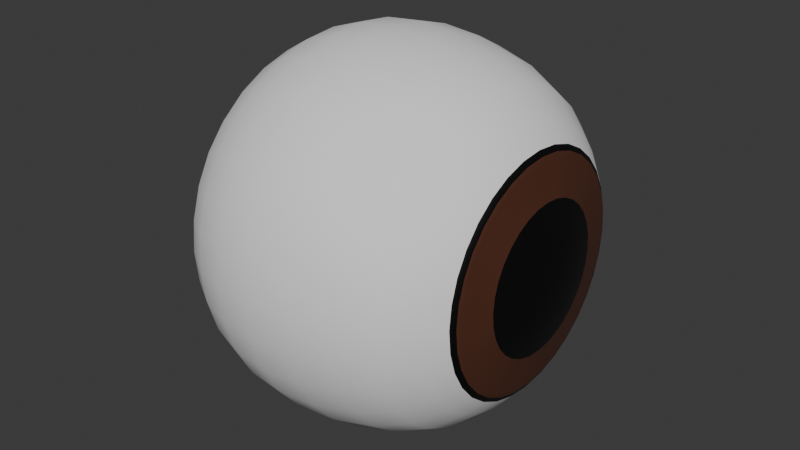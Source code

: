 # Source: eyeball_brown.blend  (saved by Blender 4.3.34; exported with 4.5.12 LTS)
import bpy
from mathutils import Matrix  # noqa: F401  (used for matrix-valued properties, if any)

bpy.ops.wm.read_factory_settings(use_empty=True)
scene = bpy.context.scene
scene.name = 'Scene'

# ---- collections
col_collection = bpy.data.collections.new('Collection'); scene.collection.children.link(col_collection)

# ---- materials (node trees are filled in below, after node groups)
mat_material = bpy.data.materials.new('Material')
mat_material.alpha_threshold = 0.0
mat_material.roughness = 0.5
mat_material.line_color = (0.0, 0.0, 0.0, 1.0)
mat_black = bpy.data.materials.new('black')
mat_pupil = bpy.data.materials.new('pupil')

# ---- node groups
ng_smooth_by_angle = bpy.data.node_groups.new('Smooth by Angle', 'GeometryNodeTree')
_s = ng_smooth_by_angle.interface.new_socket(name='Mesh', in_out='OUTPUT', socket_type='NodeSocketGeometry')
_s = ng_smooth_by_angle.interface.new_socket(name='Mesh', in_out='INPUT', socket_type='NodeSocketGeometry')
_s = ng_smooth_by_angle.interface.new_socket(name='Angle', in_out='INPUT', socket_type='NodeSocketFloat')
_s.subtype = 'ANGLE'
_s.default_value = 0.5236
_s.min_value = 0.0
_s.max_value = 3.142
_s.description = 'Maximum face angle for smooth edges'
_s = ng_smooth_by_angle.interface.new_socket(name='Ignore Sharpness', in_out='INPUT', socket_type='NodeSocketBool')
_s.force_non_field = True
ng_smooth_by_angle.description = 'Set the sharpness of mesh edges based on the angle between the neighboring faces'
ng_smooth_by_angle.is_modifier = True
_N = ng_smooth_by_angle.nodes; _L = ng_smooth_by_angle.links
n0 = _N.new('GeometryNodeSetShadeSmooth'); n0.name = 'Set Shade Smooth'; n0.location = (120, -80)
n0.domain = 'EDGE'
n1 = _N.new('GeometryNodeSetShadeSmooth'); n1.name = 'Set Shade Smooth.001'; n1.location = (300, -80)
n2 = _N.new('NodeGroupOutput'); n2.name = 'Group Output'; n2.location = (480, -80)
n3 = _N.new('GeometryNodeInputMeshEdgeAngle'); n3.name = 'Edge Angle'; n3.location = (-440, -240)
n4 = _N.new('NodeGroupInput'); n4.name = 'Group Input'; n4.location = (-80, -80)
n5 = _N.new('GeometryNodeInputEdgeSmooth'); n5.name = 'Is Edge Smooth'; n5.location = (-260, -120)
n6 = _N.new('GeometryNodeInputShadeSmooth'); n6.name = 'Is Shade Smooth'; n6.location = (-440, -397)
n7 = _N.new('FunctionNodeCompare'); n7.name = 'Compare'; n7.location = (-260, -260)
n7.operation = 'LESS_EQUAL'
n7.inputs[6].default_value = (0.0, 0.0, 0.0, 0.0)
n7.inputs[7].default_value = (0.0, 0.0, 0.0, 0.0)
n8 = _N.new('FunctionNodeBooleanMath'); n8.name = 'Boolean Math.001'; n8.location = (-80, -260)
n9 = _N.new('NodeGroupInput'); n9.name = 'Group Input.001'; n9.location = (-440, -329)
n10 = _N.new('NodeGroupInput'); n10.name = 'Group Input.002'; n10.location = (-259, -189)
n11 = _N.new('FunctionNodeBooleanMath'); n11.name = 'Boolean Math'; n11.location = (-80, -149)
n11.operation = 'OR'
n12 = _N.new('FunctionNodeBooleanMath'); n12.name = 'Boolean Math.002'; n12.location = (-260, -380)
n12.operation = 'OR'
n13 = _N.new('NodeGroupInput'); n13.name = 'Group Input.003'; n13.location = (-440, -460)
_L.new(n3.outputs[0], n7.inputs[0])
_L.new(n1.outputs[0], n2.inputs[0])
_L.new(n9.outputs[1], n7.inputs[1])
_L.new(n7.outputs[0], n8.inputs[0])
_L.new(n4.outputs[0], n0.inputs[0])
_L.new(n0.outputs[0], n1.inputs[0])
_L.new(n8.outputs[0], n0.inputs[2])
_L.new(n10.outputs[2], n11.inputs[1])
_L.new(n5.outputs[0], n11.inputs[0])
_L.new(n11.outputs[0], n0.inputs[1])
_L.new(n13.outputs[2], n12.inputs[1])
_L.new(n6.outputs[0], n12.inputs[0])
_L.new(n12.outputs[0], n8.inputs[1])
n2.is_active_output = True

# ---- material node trees
mat_material.use_nodes = True; mat_material.node_tree.nodes.clear()
_N = mat_material.node_tree.nodes; _L = mat_material.node_tree.links
n0 = _N.new('ShaderNodeOutputMaterial'); n0.name = 'Material Output'; n0.location = (300, 300)
n1 = _N.new('ShaderNodeBsdfPrincipled'); n1.name = 'Principled BSDF'; n1.location = (10, 300)
n1.inputs[2].default_value = 1.0
n1.inputs[3].default_value = 1.45
_L.new(n1.outputs[0], n0.inputs[0])
n0.is_active_output = True
mat_black.use_nodes = True; mat_black.node_tree.nodes.clear()
_N = mat_black.node_tree.nodes; _L = mat_black.node_tree.links
n0 = _N.new('ShaderNodeBsdfPrincipled'); n0.name = 'Principled BSDF'; n0.location = (10, 300)
n0.inputs[0].default_value = (0.0, 0.0, 0.0, 1.0)
n1 = _N.new('ShaderNodeOutputMaterial'); n1.name = 'Material Output'; n1.location = (300, 300)
_L.new(n0.outputs[0], n1.inputs[0])
n1.is_active_output = True
mat_pupil.use_nodes = True; mat_pupil.node_tree.nodes.clear()
_N = mat_pupil.node_tree.nodes; _L = mat_pupil.node_tree.links
n0 = _N.new('ShaderNodeBsdfPrincipled'); n0.name = 'Principled BSDF'; n0.location = (10, 300)
n0.inputs[0].default_value = (0.08852, 0.02903, 0.01491, 1.0)
n1 = _N.new('ShaderNodeOutputMaterial'); n1.name = 'Material Output'; n1.location = (300, 300)
_L.new(n0.outputs[0], n1.inputs[0])
n1.is_active_output = True

# ---- world
world_world = bpy.data.worlds.new('World'); scene.world = world_world
world_world.use_nodes = True; world_world.node_tree.nodes.clear()
_N = world_world.node_tree.nodes; _L = world_world.node_tree.links
n0 = _N.new('ShaderNodeOutputWorld'); n0.name = 'World Output'; n0.location = (300, 300)
n1 = _N.new('ShaderNodeBackground'); n1.name = 'Background'; n1.location = (10, 300)
n1.inputs[0].default_value = (0.05088, 0.05088, 0.05088, 1.0)
_L.new(n1.outputs[0], n0.inputs[0])
n0.is_active_output = True
world_world.color = (0.05088, 0.05088, 0.05088)
world_world.sun_shadow_jitter_overblur = 0.0

# ---- meshes
me_sphere = bpy.data.meshes.new('Sphere')
me_sphere.from_pydata([(1.153, 1.58, 7.969e-08), (0.3959, 1.863, 2.798e-08), (0.0005186, 1.9, 0.0), (-0.3721, 1.863, -2.798e-08), (-1.002, 1.58, -7.969e-08), (1.774, 0.3635, -0.07231), (1.659, 0.7131, -0.1418), (1.404, 1.318, -0.2621), (1.153, 1.549, -0.3082), (0.798, 1.722, -0.3425), (0.3959, 1.828, -0.3635), (0.0005186, 1.863, -0.3707), (-0.3721, 1.828, -0.3635), (-0.7094, 1.722, -0.3425), (-1.002, 1.549, -0.3082), (-1.244, 1.318, -0.2621), (-1.43, 1.035, -0.2059), (-1.561, 0.7131, -0.1419), (-1.636, 0.3635, -0.07231), (1.774, 0.3425, -0.1418), (1.659, 0.6718, -0.2782), (1.404, 1.241, -0.5141), (1.153, 1.46, -0.6046), (0.798, 1.622, -0.6718), (0.3959, 1.722, -0.7131), (0.0005186, 1.755, -0.7271), (-0.3721, 1.722, -0.7131), (-0.7094, 1.622, -0.6718), (-1.002, 1.46, -0.6046), (-1.244, 1.241, -0.5141), (-1.43, 0.9752, -0.404), (-1.561, 0.6718, -0.2782), (-1.636, 0.3425, -0.1419), (1.774, 0.3082, -0.2059), (1.659, 0.6046, -0.404), (1.404, 1.117, -0.7464), (1.153, 1.314, -0.8777), (0.798, 1.46, -0.9752), (0.3959, 1.549, -1.035), (0.0005186, 1.58, -1.056), (-0.3721, 1.549, -1.035), (-0.7094, 1.46, -0.9752), (-1.002, 1.314, -0.8777), (-1.244, 1.117, -0.7464), (-1.43, 0.8777, -0.5865), (-1.561, 0.6046, -0.404), (-1.636, 0.3082, -0.2059), (1.774, 0.2621, -0.2621), (1.659, 0.5141, -0.5141), (1.404, 0.95, -0.95), (1.153, 1.117, -1.117), (0.798, 1.241, -1.241), (0.3959, 1.318, -1.318), (0.0005186, 1.344, -1.344), (-0.3721, 1.318, -1.318), (-0.7094, 1.241, -1.241), (-1.002, 1.117, -1.117), (-1.244, 0.95, -0.95), (-1.43, 0.7464, -0.7464), (-1.561, 0.5141, -0.5141), (-1.636, 0.2621, -0.2621), (1.774, 0.2059, -0.3082), (1.659, 0.404, -0.6046), (1.404, 0.7464, -1.117), (1.153, 0.8777, -1.314), (0.798, 0.9752, -1.46), (0.3959, 1.035, -1.549), (0.0005187, 1.056, -1.58), (-0.3721, 1.035, -1.549), (-0.7094, 0.9752, -1.46), (-1.002, 0.8777, -1.314), (-1.244, 0.7464, -1.117), (-1.43, 0.5865, -0.8777), (-1.561, 0.404, -0.6046), (-1.636, 0.2059, -0.3082), (1.804, 0.0, 1.434e-07), (1.774, 0.1418, -0.3425), (1.659, 0.2782, -0.6718), (1.404, 0.5141, -1.241), (1.153, 0.6046, -1.46), (0.798, 0.6718, -1.622), (0.3959, 0.7131, -1.722), (0.0005187, 0.7271, -1.755), (-0.3721, 0.7131, -1.722), (-0.7094, 0.6718, -1.622), (-1.002, 0.6046, -1.46), (-1.244, 0.5141, -1.241), (-1.43, 0.404, -0.9752), (-1.561, 0.2782, -0.6718), (-1.636, 0.1418, -0.3425), (1.774, 0.07231, -0.3635), (1.659, 0.1418, -0.7131), (1.404, 0.2621, -1.318), (1.153, 0.3082, -1.549), (0.798, 0.3425, -1.722), (0.3959, 0.3635, -1.828), (0.0005187, 0.3707, -1.863), (-0.3721, 0.3635, -1.828), (-0.7094, 0.3425, -1.722), (-1.002, 0.3082, -1.549), (-1.244, 0.2621, -1.318), (-1.43, 0.2059, -1.035), (-1.561, 0.1418, -0.7131), (-1.636, 0.07231, -0.3635), (1.774, -2.123e-08, -0.3707), (1.659, -4.247e-08, -0.7271), (1.404, 2.831e-08, -1.344), (1.153, -1.699e-07, -1.58), (0.798, 8.494e-08, -1.755), (0.3959, -1.699e-07, -1.863), (0.0005188, -3.114e-07, -1.9), (-0.3721, -1.699e-07, -1.863), (-0.7094, 8.494e-08, -1.755), (-1.002, -1.699e-07, -1.58), (-1.244, 2.831e-08, -1.344), (-1.43, -9.909e-08, -1.056), (-1.561, -4.247e-08, -0.7271), (-1.636, -2.123e-08, -0.3707), (1.774, -0.07231, -0.3635), (1.659, -0.1418, -0.7131), (1.404, -0.2621, -1.318), (1.153, -0.3082, -1.549), (0.798, -0.3425, -1.722), (0.3959, -0.3635, -1.828), (0.0005187, -0.3707, -1.863), (-0.3721, -0.3635, -1.828), (-0.7094, -0.3425, -1.722), (-1.002, -0.3082, -1.549), (-1.244, -0.2621, -1.318), (-1.43, -0.2059, -1.035), (-1.561, -0.1418, -0.7131), (-1.636, -0.07231, -0.3635), (1.774, -0.1418, -0.3425), (1.659, -0.2782, -0.6718), (1.404, -0.5141, -1.241), (1.153, -0.6046, -1.46), (0.798, -0.6718, -1.622), (0.3959, -0.7131, -1.722), (0.0005187, -0.7271, -1.755), (-0.3721, -0.7131, -1.722), (-0.7094, -0.6718, -1.622), (-1.002, -0.6046, -1.46), (-1.244, -0.5141, -1.241), (-1.43, -0.404, -0.9752), (-1.561, -0.2782, -0.6718), (-1.636, -0.1418, -0.3425), (1.774, -0.2059, -0.3082), (1.659, -0.404, -0.6046), (1.404, -0.7464, -1.117), (1.153, -0.8777, -1.314), (0.798, -0.9752, -1.46), (0.3959, -1.035, -1.549), (0.0005187, -1.056, -1.58), (-0.3721, -1.035, -1.549), (-0.7094, -0.9752, -1.46), (-1.002, -0.8777, -1.314), (-1.244, -0.7464, -1.117), (-1.43, -0.5865, -0.8777), (-1.561, -0.404, -0.6046), (-1.636, -0.2059, -0.3082), (1.774, -0.2621, -0.2621), (1.659, -0.5141, -0.5141), (1.404, -0.95, -0.95), (1.153, -1.117, -1.117), (0.798, -1.241, -1.241), (0.3959, -1.318, -1.318), (0.0005187, -1.344, -1.344), (-0.3721, -1.318, -1.318), (-0.7094, -1.241, -1.241), (-1.002, -1.117, -1.117), (-1.244, -0.95, -0.95), (-1.43, -0.7464, -0.7464), (-1.561, -0.5141, -0.5141), (-1.636, -0.2621, -0.2621), (1.774, -0.3082, -0.2059), (1.659, -0.6046, -0.404), (1.404, -1.117, -0.7464), (1.153, -1.314, -0.8777), (0.798, -1.46, -0.9752), (0.3959, -1.549, -1.035), (0.0005187, -1.58, -1.056), (-0.3721, -1.549, -1.035), (-0.7094, -1.46, -0.9752), (-1.002, -1.314, -0.8777), (-1.244, -1.117, -0.7464), (-1.43, -0.8777, -0.5865), (-1.561, -0.6046, -0.404), (-1.636, -0.3082, -0.2059), (1.774, -0.3425, -0.1418), (1.659, -0.6718, -0.2782), (1.404, -1.241, -0.5141), (1.153, -1.46, -0.6046), (0.798, -1.622, -0.6718), (0.3959, -1.722, -0.7131), (0.0005187, -1.755, -0.7271), (-0.3721, -1.722, -0.7131), (-0.7094, -1.622, -0.6718), (-1.002, -1.46, -0.6046), (-1.244, -1.241, -0.5141), (-1.43, -0.9752, -0.404), (-1.561, -0.6718, -0.2782), (-1.636, -0.3425, -0.1418), (1.774, -0.3635, -0.07231), (1.659, -0.7131, -0.1418), (1.404, -1.318, -0.2621), (1.153, -1.549, -0.3082), (0.798, -1.722, -0.3425), (0.3959, -1.828, -0.3635), (0.0005187, -1.863, -0.3707), (-0.3721, -1.828, -0.3635), (-0.7094, -1.722, -0.3425), (-1.002, -1.549, -0.3082), (-1.244, -1.318, -0.2621), (-1.43, -1.035, -0.2059), (-1.561, -0.7131, -0.1418), (-1.636, -0.3635, -0.07231), (1.774, -0.3707, 1.548e-07), (1.659, -0.7271, 2.316e-07), (1.404, -1.344, 1.297e-07), (1.153, -1.58, 2.779e-07), (0.798, -1.755, -1.73e-09), (0.3959, -1.863, 2.828e-07), (0.0005187, -1.9, 6.229e-07), (-0.3721, -1.863, 2.268e-07), (-0.7094, -1.755, -1.115e-07), (-1.002, -1.58, 1.185e-07), (-1.244, -1.344, -7.312e-08), (-1.43, -1.056, 6.476e-08), (-1.561, -0.7271, -3.343e-08), (-1.636, -0.3707, -1.265e-07), (1.774, -0.3635, 0.07231), (1.659, -0.7131, 0.1419), (1.404, -1.318, 0.2621), (1.153, -1.549, 0.3082), (0.798, -1.722, 0.3425), (0.3959, -1.828, 0.3635), (0.0005186, -1.863, 0.3707), (-0.3721, -1.828, 0.3635), (-0.7094, -1.722, 0.3425), (-1.002, -1.549, 0.3082), (-1.244, -1.318, 0.2621), (-1.43, -1.035, 0.2059), (-1.561, -0.7131, 0.1418), (-1.636, -0.3635, 0.07231), (1.774, -0.3425, 0.1418), (1.659, -0.6718, 0.2782), (1.404, -1.241, 0.5141), (1.153, -1.46, 0.6046), (0.798, -1.622, 0.6718), (0.3959, -1.722, 0.7131), (0.0005186, -1.755, 0.7271), (-0.3721, -1.722, 0.7131), (-0.7094, -1.622, 0.6718), (-1.002, -1.46, 0.6046), (-1.244, -1.241, 0.5141), (-1.43, -0.9752, 0.404), (-1.561, -0.6718, 0.2782), (-1.636, -0.3425, 0.1418), (1.774, -0.3082, 0.2059), (1.659, -0.6046, 0.404), (1.404, -1.117, 0.7464), (1.153, -1.314, 0.8777), (0.798, -1.46, 0.9752), (0.3959, -1.549, 1.035), (0.0005186, -1.58, 1.056), (-0.3721, -1.549, 1.035), (-0.7094, -1.46, 0.9752), (-1.002, -1.314, 0.8777), (-1.244, -1.117, 0.7464), (-1.43, -0.8777, 0.5865), (-1.561, -0.6046, 0.404), (-1.636, -0.3082, 0.2059), (1.774, -0.2621, 0.2621), (1.659, -0.5141, 0.5141), (1.404, -0.95, 0.95), (1.153, -1.117, 1.117), (0.798, -1.241, 1.241), (0.3959, -1.318, 1.318), (0.0005185, -1.344, 1.344), (-0.3721, -1.318, 1.318), (-0.7094, -1.241, 1.241), (-1.002, -1.117, 1.117), (-1.244, -0.95, 0.95), (-1.43, -0.7464, 0.7464), (-1.561, -0.5141, 0.5141), (-1.636, -0.2621, 0.2621), (-1.659, 0.0, -1.434e-07), (1.774, -0.2059, 0.3082), (1.659, -0.404, 0.6046), (1.404, -0.7464, 1.117), (1.153, -0.8777, 1.314), (0.798, -0.9752, 1.46), (0.3959, -1.035, 1.549), (0.0005185, -1.056, 1.58), (-0.3721, -1.035, 1.549), (-0.7094, -0.9752, 1.46), (-1.002, -0.8777, 1.314), (-1.244, -0.7464, 1.117), (-1.43, -0.5865, 0.8777), (-1.561, -0.404, 0.6046), (-1.636, -0.2059, 0.3082), (1.774, -0.1418, 0.3425), (1.659, -0.2782, 0.6718), (1.404, -0.5141, 1.241), (1.153, -0.6046, 1.46), (0.798, -0.6718, 1.622), (0.3959, -0.7131, 1.722), (0.0005185, -0.7271, 1.755), (-0.3721, -0.7131, 1.722), (-0.7094, -0.6718, 1.622), (-1.002, -0.6046, 1.46), (-1.244, -0.5141, 1.241), (-1.43, -0.404, 0.9752), (-1.561, -0.2782, 0.6718), (-1.636, -0.1418, 0.3425), (1.774, -0.07231, 0.3635), (1.659, -0.1418, 0.7131), (1.404, -0.2621, 1.318), (1.153, -0.3082, 1.549), (0.798, -0.3425, 1.722), (0.3959, -0.3635, 1.828), (0.0005186, -0.3707, 1.863), (-0.3721, -0.3635, 1.828), (-0.7094, -0.3425, 1.722), (-1.002, -0.3082, 1.549), (-1.244, -0.2621, 1.318), (-1.43, -0.2059, 1.035), (-1.561, -0.1418, 0.7131), (-1.636, -0.07231, 0.3635), (1.774, 3.539e-08, 0.3707), (1.659, 9.909e-08, 0.7271), (1.404, 5.662e-08, 1.344), (1.153, 3.114e-07, 1.58), (0.798, 2.831e-08, 1.755), (0.3959, 5.096e-07, 1.863), (0.0005185, 8.494e-07, 1.9), (-0.3721, 5.096e-07, 1.863), (-0.7094, 2.831e-08, 1.755), (-1.002, 3.114e-07, 1.58), (-1.244, 5.662e-08, 1.344), (-1.43, 2.831e-07, 1.056), (-1.561, 9.909e-08, 0.7271), (-1.636, 3.539e-08, 0.3707), (1.774, 0.07231, 0.3635), (1.659, 0.1418, 0.7131), (1.404, 0.2621, 1.318), (1.153, 0.3082, 1.549), (0.798, 0.3425, 1.722), (0.3959, 0.3635, 1.828), (0.0005186, 0.3707, 1.863), (-0.3721, 0.3635, 1.828), (-0.7094, 0.3425, 1.722), (-1.002, 0.3082, 1.549), (-1.244, 0.2621, 1.318), (-1.43, 0.2059, 1.035), (-1.561, 0.1418, 0.7131), (-1.636, 0.07231, 0.3635), (1.774, 0.1418, 0.3425), (1.659, 0.2782, 0.6718), (1.404, 0.5141, 1.241), (1.153, 0.6046, 1.46), (0.798, 0.6718, 1.622), (0.3959, 0.7131, 1.722), (0.0005186, 0.7271, 1.755), (-0.3721, 0.7131, 1.722), (-0.7094, 0.6718, 1.622), (-1.002, 0.6046, 1.46), (-1.244, 0.5141, 1.241), (-1.43, 0.404, 0.9752), (-1.561, 0.2782, 0.6718), (-1.636, 0.1418, 0.3425), (1.774, 0.2059, 0.3082), (1.659, 0.404, 0.6046), (1.404, 0.7464, 1.117), (1.153, 0.8777, 1.314), (0.798, 0.9752, 1.46), (0.3959, 1.035, 1.549), (0.0005186, 1.056, 1.58), (-0.3721, 1.035, 1.549), (-0.7094, 0.9752, 1.46), (-1.002, 0.8777, 1.314), (-1.244, 0.7464, 1.117), (-1.43, 0.5865, 0.8777), (-1.561, 0.404, 0.6046), (-1.636, 0.2059, 0.3082), (1.774, 0.2621, 0.2621), (1.659, 0.5141, 0.5141), (1.404, 0.95, 0.95), (1.153, 1.117, 1.117), (0.798, 1.241, 1.241), (0.3959, 1.318, 1.318), (0.0005186, 1.344, 1.344), (-0.3721, 1.318, 1.318), (-0.7094, 1.241, 1.241), (-1.002, 1.117, 1.117), (-1.244, 0.95, 0.95), (-1.43, 0.7464, 0.7464), (-1.561, 0.5141, 0.5141), (-1.636, 0.2621, 0.2621), (1.774, 0.3082, 0.2059), (1.659, 0.6046, 0.404), (1.404, 1.117, 0.7464), (1.153, 1.314, 0.8777), (0.798, 1.46, 0.9752), (0.3959, 1.549, 1.035), (0.0005187, 1.58, 1.056), (-0.3721, 1.549, 1.035), (-0.7094, 1.46, 0.9752), (-1.002, 1.314, 0.8777), (-1.244, 1.117, 0.7464), (-1.43, 0.8777, 0.5864), (-1.561, 0.6046, 0.404), (-1.636, 0.3082, 0.2059), (1.774, 0.3425, 0.1418), (1.659, 0.6718, 0.2782), (1.404, 1.241, 0.5141), (1.153, 1.46, 0.6046), (0.798, 1.622, 0.6718), (0.3959, 1.722, 0.7131), (0.0005187, 1.755, 0.7271), (-0.3721, 1.722, 0.7131), (-0.7094, 1.622, 0.6718), (-1.002, 1.46, 0.6046), (-1.244, 1.241, 0.5141), (-1.43, 0.9752, 0.404), (-1.561, 0.6718, 0.2782), (-1.636, 0.3425, 0.1418), (1.774, 0.3635, 0.07231), (1.659, 0.7131, 0.1418), (1.404, 1.318, 0.2621), (1.153, 1.549, 0.3082), (0.798, 1.722, 0.3425), (0.3959, 1.828, 0.3635), (0.0005187, 1.863, 0.3707), (-0.3721, 1.828, 0.3635), (-0.7094, 1.722, 0.3425), (-1.002, 1.549, 0.3082), (-1.244, 1.318, 0.2621), (-1.43, 1.035, 0.2059), (-1.561, 0.7131, 0.1418), (-1.636, 0.3635, 0.07231), (1.774, 0.3707, 1.124e-07), (1.659, 0.7271, 5.122e-09), (1.404, 1.344, -6.844e-08), (0.798, 1.755, -5.835e-08), (-0.7094, 1.755, -1.681e-07), (-1.244, 1.344, -2.713e-07), (-1.43, 1.056, -5.298e-07), (-1.561, 0.7271, -2.599e-07), (-1.636, 0.3707, -1.69e-07), (1.548, 1.166, 4.759e-08), (1.616, 0.9495, 8.242e-08), (1.58, 1.115, 7.222e-08), (1.59, 1.057, 8.748e-08), (1.604, 0.9985, 9.107e-08), (1.616, 0.9313, -0.1852), (1.548, 1.143, -0.2274), (1.604, 0.9793, -0.1948), (1.59, 1.036, -0.2062), (1.58, 1.094, -0.2176), (1.616, 0.8773, -0.3634), (1.548, 1.077, -0.446), (1.604, 0.9225, -0.3821), (1.59, 0.9763, -0.4044), (1.58, 1.03, -0.4268), (1.616, 0.7895, -0.5275), (1.548, 0.9691, -0.6475), (1.604, 0.8302, -0.5547), (1.59, 0.8786, -0.5871), (1.58, 0.9274, -0.6197), (1.616, 0.6714, -0.6714), (1.548, 0.8242, -0.8242), (1.604, 0.706, -0.706), (1.59, 0.7472, -0.7472), (1.58, 0.7887, -0.7887), (1.616, 0.5275, -0.7895), (1.548, 0.6475, -0.9691), (1.604, 0.5547, -0.8302), (1.59, 0.5871, -0.8786), (1.58, 0.6197, -0.9274), (1.616, 0.3634, -0.8773), (1.548, 0.446, -1.077), (1.604, 0.3821, -0.9225), (1.59, 0.4044, -0.9763), (1.58, 0.4268, -1.03), (1.616, 0.1852, -0.9313), (1.548, 0.2274, -1.143), (1.604, 0.1948, -0.9793), (1.59, 0.2062, -1.036), (1.58, 0.2176, -1.094), (1.616, -8.081e-08, -0.9495), (1.548, -5.044e-08, -1.166), (1.604, -8.41e-08, -0.9985), (1.59, -7.948e-08, -1.057), (1.58, -6.766e-08, -1.115), (1.616, -0.1852, -0.9313), (1.548, -0.2274, -1.143), (1.604, -0.1948, -0.9793), (1.59, -0.2062, -1.036), (1.58, -0.2176, -1.094), (1.616, -0.3634, -0.8773), (1.548, -0.446, -1.077), (1.604, -0.3821, -0.9225), (1.59, -0.4044, -0.9763), (1.58, -0.4268, -1.03), (1.616, -0.5275, -0.7895), (1.548, -0.6475, -0.9691), (1.604, -0.5547, -0.8302), (1.59, -0.5871, -0.8786), (1.58, -0.6197, -0.9274), (1.616, -0.6714, -0.6714), (1.548, -0.8242, -0.8242), (1.604, -0.706, -0.706), (1.59, -0.7472, -0.7472), (1.58, -0.7887, -0.7887), (1.616, -0.7895, -0.5275), (1.548, -0.9691, -0.6475), (1.604, -0.8302, -0.5547), (1.59, -0.8786, -0.5871), (1.58, -0.9274, -0.6197), (1.616, -0.8773, -0.3634), (1.548, -1.077, -0.446), (1.604, -0.9225, -0.3821), (1.59, -0.9763, -0.4044), (1.58, -1.03, -0.4268), (1.616, -0.9313, -0.1852), (1.548, -1.143, -0.2274), (1.604, -0.9793, -0.1948), (1.59, -1.036, -0.2062), (1.58, -1.094, -0.2176), (1.616, -0.9495, 2.802e-07), (1.548, -1.166, 2.37e-07), (1.604, -0.9985, 2.84e-07), (1.59, -1.057, 2.771e-07), (1.58, -1.115, 2.606e-07), (1.616, -0.9313, 0.1852), (1.548, -1.143, 0.2274), (1.604, -0.9793, 0.1948), (1.59, -1.036, 0.2062), (1.58, -1.094, 0.2176), (1.616, -0.8773, 0.3634), (1.548, -1.077, 0.446), (1.604, -0.9225, 0.3821), (1.59, -0.9763, 0.4044), (1.58, -1.03, 0.4268), (1.616, -0.7895, 0.5275), (1.548, -0.9691, 0.6475), (1.604, -0.8302, 0.5547), (1.59, -0.8786, 0.5871), (1.58, -0.9274, 0.6197), (1.616, -0.6714, 0.6714), (1.548, -0.8242, 0.8242), (1.604, -0.706, 0.706), (1.59, -0.7472, 0.7472), (1.58, -0.7887, 0.7887), (1.616, -0.5275, 0.7895), (1.548, -0.6475, 0.9691), (1.604, -0.5547, 0.8302), (1.59, -0.5871, 0.8786), (1.58, -0.6197, 0.9274), (1.616, -0.3634, 0.8773), (1.548, -0.446, 1.077), (1.604, -0.3821, 0.9225), (1.59, -0.4044, 0.9763), (1.58, -0.4268, 1.03), (1.616, -0.1852, 0.9313), (1.548, -0.2274, 1.143), (1.604, -0.1948, 0.9793), (1.59, -0.2062, 1.036), (1.58, -0.2176, 1.094), (1.616, 2.237e-07, 0.9495), (1.548, 1.966e-07, 1.166), (1.604, 2.399e-07, 0.9985), (1.59, 2.404e-07, 1.057), (1.58, 2.252e-07, 1.115), (1.616, 0.1852, 0.9313), (1.548, 0.2274, 1.143), (1.604, 0.1948, 0.9793), (1.59, 0.2062, 1.036), (1.58, 0.2176, 1.094), (1.616, 0.3634, 0.8773), (1.548, 0.446, 1.077), (1.604, 0.3821, 0.9225), (1.59, 0.4044, 0.9763), (1.58, 0.4268, 1.03), (1.616, 0.5275, 0.7895), (1.548, 0.6475, 0.9691), (1.604, 0.5547, 0.8302), (1.59, 0.5871, 0.8786), (1.58, 0.6197, 0.9274), (1.616, 0.6714, 0.6714), (1.548, 0.8242, 0.8242), (1.604, 0.706, 0.706), (1.59, 0.7472, 0.7472), (1.58, 0.7887, 0.7887), (1.616, 0.7895, 0.5275), (1.548, 0.9691, 0.6475), (1.604, 0.8302, 0.5547), (1.59, 0.8786, 0.5871), (1.58, 0.9274, 0.6197), (1.616, 0.8773, 0.3634), (1.548, 1.077, 0.446), (1.604, 0.9225, 0.3821), (1.59, 0.9763, 0.4044), (1.58, 1.03, 0.4268), (1.616, 0.9313, 0.1852), (1.548, 1.143, 0.2274), (1.604, 0.9793, 0.1948), (1.59, 1.036, 0.2062), (1.58, 1.094, 0.2176)], [], [(444, 0, 8, 9), (448, 447, 16, 17), (1, 444, 9, 10), (449, 448, 17, 18), (2, 1, 10, 11), (441, 75, 5), (286, 449, 18), (3, 2, 11, 12), (442, 441, 5, 6), (445, 3, 12, 13), (429, 606, 450, 443), (4, 445, 13, 14), (451, 442, 6, 455), (446, 4, 14, 15), (0, 443, 7, 8), (447, 446, 15, 16), (15, 14, 28, 29), (8, 7, 21, 22), (16, 15, 29, 30), (9, 8, 22, 23), (17, 16, 30, 31), (10, 9, 23, 24), (18, 17, 31, 32), (11, 10, 24, 25), (5, 75, 19), (286, 18, 32), (12, 11, 25, 26), (6, 5, 19, 20), (13, 12, 26, 27), (7, 456, 461, 21), (14, 13, 27, 28), (460, 20, 34, 465), (286, 32, 46), (26, 25, 39, 40), (20, 19, 33, 34), (27, 26, 40, 41), (21, 461, 466, 35), (28, 27, 41, 42), (465, 34, 48, 470), (29, 28, 42, 43), (22, 21, 35, 36), (30, 29, 43, 44), (23, 22, 36, 37), (31, 30, 44, 45), (24, 23, 37, 38), (32, 31, 45, 46), (25, 24, 38, 39), (19, 75, 33), (44, 43, 57, 58), (37, 36, 50, 51), (45, 44, 58, 59), (38, 37, 51, 52), (46, 45, 59, 60), (39, 38, 52, 53), (33, 75, 47), (286, 46, 60), (40, 39, 53, 54), (34, 33, 47, 48), (41, 40, 54, 55), (35, 466, 471, 49), (42, 41, 55, 56), (470, 48, 62, 475), (43, 42, 56, 57), (36, 35, 49, 50), (48, 47, 61, 62), (55, 54, 68, 69), (49, 471, 476, 63), (56, 55, 69, 70), (475, 62, 77, 480), (57, 56, 70, 71), (50, 49, 63, 64), (58, 57, 71, 72), (51, 50, 64, 65), (59, 58, 72, 73), (52, 51, 65, 66), (60, 59, 73, 74), (53, 52, 66, 67), (47, 75, 61), (286, 60, 74), (54, 53, 67, 68), (65, 64, 79, 80), (73, 72, 87, 88), (66, 65, 80, 81), (74, 73, 88, 89), (67, 66, 81, 82), (61, 75, 76), (286, 74, 89), (68, 67, 82, 83), (62, 61, 76, 77), (69, 68, 83, 84), (63, 476, 481, 78), (70, 69, 84, 85), (480, 77, 91, 485), (71, 70, 85, 86), (64, 63, 78, 79), (72, 71, 86, 87), (84, 83, 97, 98), (78, 481, 486, 92), (85, 84, 98, 99), (485, 91, 105, 490), (86, 85, 99, 100), (79, 78, 92, 93), (87, 86, 100, 101), (80, 79, 93, 94), (88, 87, 101, 102), (81, 80, 94, 95), (89, 88, 102, 103), (82, 81, 95, 96), (76, 75, 90), (286, 89, 103), (83, 82, 96, 97), (77, 76, 90, 91), (102, 101, 115, 116), (95, 94, 108, 109), (103, 102, 116, 117), (96, 95, 109, 110), (90, 75, 104), (286, 103, 117), (97, 96, 110, 111), (91, 90, 104, 105), (98, 97, 111, 112), (92, 486, 491, 106), (99, 98, 112, 113), (490, 105, 119, 495), (100, 99, 113, 114), (93, 92, 106, 107), (101, 100, 114, 115), (94, 93, 107, 108), (106, 491, 496, 120), (113, 112, 126, 127), (495, 119, 133, 500), (114, 113, 127, 128), (107, 106, 120, 121), (115, 114, 128, 129), (108, 107, 121, 122), (116, 115, 129, 130), (109, 108, 122, 123), (117, 116, 130, 131), (110, 109, 123, 124), (104, 75, 118), (286, 117, 131), (111, 110, 124, 125), (105, 104, 118, 119), (112, 111, 125, 126), (123, 122, 136, 137), (131, 130, 144, 145), (124, 123, 137, 138), (118, 75, 132), (286, 131, 145), (125, 124, 138, 139), (119, 118, 132, 133), (126, 125, 139, 140), (120, 496, 501, 134), (127, 126, 140, 141), (500, 133, 147, 505), (128, 127, 141, 142), (121, 120, 134, 135), (129, 128, 142, 143), (122, 121, 135, 136), (130, 129, 143, 144), (141, 140, 154, 155), (505, 147, 161, 510), (142, 141, 155, 156), (135, 134, 148, 149), (143, 142, 156, 157), (136, 135, 149, 150), (144, 143, 157, 158), (137, 136, 150, 151), (145, 144, 158, 159), (138, 137, 151, 152), (132, 75, 146), (286, 145, 159), (139, 138, 152, 153), (133, 132, 146, 147), (140, 139, 153, 154), (134, 501, 506, 148), (159, 158, 172, 173), (152, 151, 165, 166), (146, 75, 160), (286, 159, 173), (153, 152, 166, 167), (147, 146, 160, 161), (154, 153, 167, 168), (148, 506, 511, 162), (155, 154, 168, 169), (510, 161, 175, 515), (156, 155, 169, 170), (149, 148, 162, 163), (157, 156, 170, 171), (150, 149, 163, 164), (158, 157, 171, 172), (151, 150, 164, 165), (170, 169, 183, 184), (163, 162, 176, 177), (171, 170, 184, 185), (164, 163, 177, 178), (172, 171, 185, 186), (165, 164, 178, 179), (173, 172, 186, 187), (166, 165, 179, 180), (160, 75, 174), (286, 173, 187), (167, 166, 180, 181), (161, 160, 174, 175), (168, 167, 181, 182), (162, 511, 516, 176), (169, 168, 182, 183), (515, 175, 189, 520), (174, 75, 188), (286, 187, 201), (181, 180, 194, 195), (175, 174, 188, 189), (182, 181, 195, 196), (176, 516, 521, 190), (183, 182, 196, 197), (520, 189, 203, 525), (184, 183, 197, 198), (177, 176, 190, 191), (185, 184, 198, 199), (178, 177, 191, 192), (186, 185, 199, 200), (179, 178, 192, 193), (187, 186, 200, 201), (180, 179, 193, 194), (191, 190, 204, 205), (199, 198, 212, 213), (192, 191, 205, 206), (200, 199, 213, 214), (193, 192, 206, 207), (201, 200, 214, 215), (194, 193, 207, 208), (188, 75, 202), (286, 201, 215), (195, 194, 208, 209), (189, 188, 202, 203), (196, 195, 209, 210), (190, 521, 526, 204), (197, 196, 210, 211), (525, 203, 217, 530), (198, 197, 211, 212), (209, 208, 222, 223), (203, 202, 216, 217), (210, 209, 223, 224), (204, 526, 531, 218), (211, 210, 224, 225), (530, 217, 231, 535), (212, 211, 225, 226), (205, 204, 218, 219), (213, 212, 226, 227), (206, 205, 219, 220), (214, 213, 227, 228), (207, 206, 220, 221), (215, 214, 228, 229), (208, 207, 221, 222), (202, 75, 216), (286, 215, 229), (227, 226, 240, 241), (220, 219, 233, 234), (228, 227, 241, 242), (221, 220, 234, 235), (229, 228, 242, 243), (222, 221, 235, 236), (216, 75, 230), (286, 229, 243), (223, 222, 236, 237), (217, 216, 230, 231), (224, 223, 237, 238), (218, 531, 536, 232), (225, 224, 238, 239), (535, 231, 245, 540), (226, 225, 239, 240), (219, 218, 232, 233), (231, 230, 244, 245), (238, 237, 251, 252), (232, 536, 541, 246), (239, 238, 252, 253), (540, 245, 259, 545), (240, 239, 253, 254), (233, 232, 246, 247), (241, 240, 254, 255), (234, 233, 247, 248), (242, 241, 255, 256), (235, 234, 248, 249), (243, 242, 256, 257), (236, 235, 249, 250), (230, 75, 244), (286, 243, 257), (237, 236, 250, 251), (248, 247, 261, 262), (256, 255, 269, 270), (249, 248, 262, 263), (257, 256, 270, 271), (250, 249, 263, 264), (244, 75, 258), (286, 257, 271), (251, 250, 264, 265), (245, 244, 258, 259), (252, 251, 265, 266), (246, 541, 546, 260), (253, 252, 266, 267), (545, 259, 273, 550), (254, 253, 267, 268), (247, 246, 260, 261), (255, 254, 268, 269), (266, 265, 279, 280), (260, 546, 551, 274), (267, 266, 280, 281), (550, 273, 288, 555), (268, 267, 281, 282), (261, 260, 274, 275), (269, 268, 282, 283), (262, 261, 275, 276), (270, 269, 283, 284), (263, 262, 276, 277), (271, 270, 284, 285), (264, 263, 277, 278), (258, 75, 272), (286, 271, 285), (265, 264, 278, 279), (259, 258, 272, 273), (284, 283, 298, 299), (277, 276, 291, 292), (285, 284, 299, 300), (278, 277, 292, 293), (272, 75, 287), (286, 285, 300), (279, 278, 293, 294), (273, 272, 287, 288), (280, 279, 294, 295), (274, 551, 556, 289), (281, 280, 295, 296), (555, 288, 302, 560), (282, 281, 296, 297), (275, 274, 289, 290), (283, 282, 297, 298), (276, 275, 290, 291), (296, 295, 309, 310), (560, 302, 316, 565), (297, 296, 310, 311), (290, 289, 303, 304), (298, 297, 311, 312), (291, 290, 304, 305), (299, 298, 312, 313), (292, 291, 305, 306), (300, 299, 313, 314), (293, 292, 306, 307), (287, 75, 301), (286, 300, 314), (294, 293, 307, 308), (288, 287, 301, 302), (295, 294, 308, 309), (289, 556, 561, 303), (314, 313, 327, 328), (307, 306, 320, 321), (301, 75, 315), (286, 314, 328), (308, 307, 321, 322), (302, 301, 315, 316), (309, 308, 322, 323), (303, 561, 566, 317), (310, 309, 323, 324), (565, 316, 330, 570), (311, 310, 324, 325), (304, 303, 317, 318), (312, 311, 325, 326), (305, 304, 318, 319), (313, 312, 326, 327), (306, 305, 319, 320), (570, 330, 344, 575), (325, 324, 338, 339), (318, 317, 331, 332), (326, 325, 339, 340), (319, 318, 332, 333), (327, 326, 340, 341), (320, 319, 333, 334), (328, 327, 341, 342), (321, 320, 334, 335), (315, 75, 329), (286, 328, 342), (322, 321, 335, 336), (316, 315, 329, 330), (323, 322, 336, 337), (317, 566, 571, 331), (324, 323, 337, 338), (335, 334, 348, 349), (329, 75, 343), (286, 342, 356), (336, 335, 349, 350), (330, 329, 343, 344), (337, 336, 350, 351), (331, 571, 576, 345), (338, 337, 351, 352), (575, 344, 358, 580), (339, 338, 352, 353), (332, 331, 345, 346), (340, 339, 353, 354), (333, 332, 346, 347), (341, 340, 354, 355), (334, 333, 347, 348), (342, 341, 355, 356), (353, 352, 366, 367), (346, 345, 359, 360), (354, 353, 367, 368), (347, 346, 360, 361), (355, 354, 368, 369), (348, 347, 361, 362), (356, 355, 369, 370), (349, 348, 362, 363), (343, 75, 357), (286, 356, 370), (350, 349, 363, 364), (344, 343, 357, 358), (351, 350, 364, 365), (345, 576, 581, 359), (352, 351, 365, 366), (580, 358, 372, 585), (357, 75, 371), (286, 370, 384), (364, 363, 377, 378), (358, 357, 371, 372), (365, 364, 378, 379), (359, 581, 586, 373), (366, 365, 379, 380), (585, 372, 386, 590), (367, 366, 380, 381), (360, 359, 373, 374), (368, 367, 381, 382), (361, 360, 374, 375), (369, 368, 382, 383), (362, 361, 375, 376), (370, 369, 383, 384), (363, 362, 376, 377), (374, 373, 387, 388), (382, 381, 395, 396), (375, 374, 388, 389), (383, 382, 396, 397), (376, 375, 389, 390), (384, 383, 397, 398), (377, 376, 390, 391), (371, 75, 385), (286, 384, 398), (378, 377, 391, 392), (372, 371, 385, 386), (379, 378, 392, 393), (373, 586, 591, 387), (380, 379, 393, 394), (590, 386, 400, 595), (381, 380, 394, 395), (392, 391, 405, 406), (386, 385, 399, 400), (393, 392, 406, 407), (387, 591, 596, 401), (394, 393, 407, 408), (595, 400, 414, 600), (395, 394, 408, 409), (388, 387, 401, 402), (396, 395, 409, 410), (389, 388, 402, 403), (397, 396, 410, 411), (390, 389, 403, 404), (398, 397, 411, 412), (391, 390, 404, 405), (385, 75, 399), (286, 398, 412), (410, 409, 423, 424), (403, 402, 416, 417), (411, 410, 424, 425), (404, 403, 417, 418), (412, 411, 425, 426), (405, 404, 418, 419), (399, 75, 413), (286, 412, 426), (406, 405, 419, 420), (400, 399, 413, 414), (407, 406, 420, 421), (401, 596, 601, 415), (408, 407, 421, 422), (600, 414, 428, 605), (409, 408, 422, 423), (402, 401, 415, 416), (421, 420, 434, 435), (415, 601, 606, 429), (422, 421, 435, 436), (423, 422, 436, 437), (416, 415, 429, 430), (424, 423, 437, 438), (417, 416, 430, 431), (425, 424, 438, 439), (418, 417, 431, 432), (426, 425, 439, 440), (419, 418, 432, 433), (413, 75, 427), (286, 426, 440), (420, 419, 433, 434), (414, 413, 427, 428), (439, 438, 447, 448), (432, 431, 444, 1), (440, 439, 448, 449), (433, 432, 1, 2), (427, 75, 441), (286, 440, 449), (434, 433, 2, 3), (428, 427, 441, 442), (435, 434, 3, 445), (455, 6, 20, 460), (436, 435, 445, 4), (605, 428, 442, 451), (437, 436, 4, 446), (430, 429, 443, 0), (438, 437, 446, 447), (431, 430, 0, 444), (456, 450, 452, 459), (459, 452, 453, 458), (458, 453, 454, 457), (457, 454, 451, 455), (461, 456, 459, 464), (464, 459, 458, 463), (463, 458, 457, 462), (462, 457, 455, 460), (466, 461, 464, 469), (469, 464, 463, 468), (468, 463, 462, 467), (467, 462, 460, 465), (471, 466, 469, 474), (474, 469, 468, 473), (473, 468, 467, 472), (472, 467, 465, 470), (476, 471, 474, 479), (479, 474, 473, 478), (478, 473, 472, 477), (477, 472, 470, 475), (481, 476, 479, 484), (484, 479, 478, 483), (483, 478, 477, 482), (482, 477, 475, 480), (486, 481, 484, 489), (489, 484, 483, 488), (488, 483, 482, 487), (487, 482, 480, 485), (491, 486, 489, 494), (494, 489, 488, 493), (493, 488, 487, 492), (492, 487, 485, 490), (496, 491, 494, 499), (499, 494, 493, 498), (498, 493, 492, 497), (497, 492, 490, 495), (501, 496, 499, 504), (504, 499, 498, 503), (503, 498, 497, 502), (502, 497, 495, 500), (500, 505, 507, 502), (502, 507, 508, 503), (503, 508, 509, 504), (504, 509, 506, 501), (511, 506, 509, 514), (514, 509, 508, 513), (513, 508, 507, 512), (512, 507, 505, 510), (516, 511, 514, 519), (519, 514, 513, 518), (518, 513, 512, 517), (517, 512, 510, 515), (521, 516, 519, 524), (524, 519, 518, 523), (523, 518, 517, 522), (522, 517, 515, 520), (526, 521, 524, 529), (529, 524, 523, 528), (528, 523, 522, 527), (527, 522, 520, 525), (531, 526, 529, 534), (534, 529, 528, 533), (533, 528, 527, 532), (532, 527, 525, 530), (536, 531, 534, 539), (539, 534, 533, 538), (538, 533, 532, 537), (537, 532, 530, 535), (541, 536, 539, 544), (544, 539, 538, 543), (543, 538, 537, 542), (542, 537, 535, 540), (546, 541, 544, 549), (549, 544, 543, 548), (548, 543, 542, 547), (547, 542, 540, 545), (551, 546, 549, 554), (554, 549, 548, 553), (553, 548, 547, 552), (552, 547, 545, 550), (556, 551, 554, 559), (559, 554, 553, 558), (558, 553, 552, 557), (557, 552, 550, 555), (555, 560, 562, 557), (557, 562, 563, 558), (558, 563, 564, 559), (559, 564, 561, 556), (566, 561, 564, 569), (569, 564, 563, 568), (568, 563, 562, 567), (567, 562, 560, 565), (565, 570, 572, 567), (567, 572, 573, 568), (568, 573, 574, 569), (569, 574, 571, 566), (576, 571, 574, 579), (579, 574, 573, 578), (578, 573, 572, 577), (577, 572, 570, 575), (581, 576, 579, 584), (584, 579, 578, 583), (583, 578, 577, 582), (582, 577, 575, 580), (586, 581, 584, 589), (589, 584, 583, 588), (588, 583, 582, 587), (587, 582, 580, 585), (591, 586, 589, 594), (594, 589, 588, 593), (593, 588, 587, 592), (592, 587, 585, 590), (596, 591, 594, 599), (599, 594, 593, 598), (598, 593, 592, 597), (597, 592, 590, 595), (601, 596, 599, 604), (604, 599, 598, 603), (603, 598, 597, 602), (602, 597, 595, 600), (606, 601, 604, 609), (609, 604, 603, 608), (608, 603, 602, 607), (607, 602, 600, 605), (450, 606, 609, 452), (452, 609, 608, 453), (453, 608, 607, 454), (454, 607, 605, 451), (443, 450, 456, 7)])
me_sphere.polygons.foreach_set('use_smooth', [True] * 640)
me_sphere.polygons.foreach_set('material_index', [0, 0, 0, 0, 0, 1, 0, 0, 1, 0, 0, 0, 2, 0, 0, 0, 0, 0, 0, 0, 0, 0, 0, 0, 1, 0, 0, 1, 0, 0, 0, 2, 0, 0, 1, 0, 0, 0, 2, 0, 0, 0, 0, 0, 0, 0, 0, 1, 0, 0, 0, 0, 0, 0, 1, 0, 0, 1, 0, 0, 0, 2, 0, 0, 1, 0, 0, 0, 2, 0, 0, 0, 0, 0, 0, 0, 0, 1, 0, 0, 0, 0, 0, 0, 0, 1, 0, 0, 1, 0, 0, 0, 2, 0, 0, 0, 0, 0, 0, 2, 0, 0, 0, 0, 0, 0, 0, 0, 1, 0, 0, 1, 0, 0, 0, 0, 1, 0, 0, 1, 0, 0, 0, 2, 0, 0, 0, 0, 0, 0, 2, 0, 0, 0, 0, 0, 0, 0, 0, 1, 0, 0, 1, 0, 0, 0, 0, 1, 0, 0, 1, 0, 0, 0, 2, 0, 0, 0, 0, 0, 0, 2, 0, 0, 0, 0, 0, 0, 0, 0, 1, 0, 0, 1, 0, 0, 0, 0, 1, 0, 0, 1, 0, 0, 0, 2, 0, 0, 0, 0, 0, 0, 0, 0, 0, 0, 0, 0, 0, 0, 1, 0, 0, 1, 0, 0, 0, 2, 1, 0, 0, 1, 0, 0, 0, 2, 0, 0, 0, 0, 0, 0, 0, 0, 0, 0, 0, 0, 0, 0, 0, 1, 0, 0, 1, 0, 0, 0, 2, 0, 0, 1, 0, 0, 0, 2, 0, 0, 0, 0, 0, 0, 0, 0, 1, 0, 0, 0, 0, 0, 0, 0, 1, 0, 0, 1, 0, 0, 0, 2, 0, 0, 1, 0, 0, 0, 2, 0, 0, 0, 0, 0, 0, 0, 0, 1, 0, 0, 0, 0, 0, 0, 0, 1, 0, 0, 1, 0, 0, 0, 2, 0, 0, 0, 0, 0, 0, 2, 0, 0, 0, 0, 0, 0, 0, 0, 1, 0, 0, 1, 0, 0, 0, 0, 1, 0, 0, 1, 0, 0, 0, 2, 0, 0, 0, 0, 0, 2, 0, 0, 0, 0, 0, 0, 0, 0, 1, 0, 0, 1, 0, 0, 0, 0, 1, 0, 0, 1, 0, 0, 0, 2, 0, 0, 0, 0, 0, 0, 2, 0, 0, 0, 0, 0, 0, 0, 0, 1, 0, 0, 1, 0, 0, 0, 0, 1, 0, 0, 1, 0, 0, 0, 2, 0, 0, 0, 0, 0, 0, 0, 0, 0, 0, 0, 0, 0, 0, 0, 1, 0, 0, 1, 0, 0, 0, 2, 1, 0, 0, 1, 0, 0, 0, 2, 0, 0, 0, 0, 0, 0, 0, 0, 0, 0, 0, 0, 0, 0, 0, 1, 0, 0, 1, 0, 0, 0, 2, 0, 0, 1, 0, 0, 0, 2, 0, 0, 0, 0, 0, 0, 0, 0, 1, 0, 0, 0, 0, 0, 0, 0, 1, 0, 0, 1, 0, 0, 0, 2, 0, 0, 0, 0, 0, 0, 0, 0, 0, 0, 0, 0, 0, 1, 0, 0, 1, 0, 0, 0, 0, 1, 0, 0, 1, 0, 2, 0, 2, 0, 0, 0, 0, 1, 2, 2, 2, 1, 2, 2, 2, 1, 2, 2, 2, 1, 2, 2, 2, 1, 2, 2, 2, 1, 2, 2, 2, 1, 2, 2, 2, 1, 2, 2, 2, 1, 2, 2, 2, 1, 2, 2, 2, 2, 2, 2, 1, 1, 2, 2, 2, 1, 2, 2, 2, 1, 2, 2, 2, 1, 2, 2, 2, 1, 2, 2, 2, 1, 2, 2, 2, 1, 2, 2, 2, 1, 2, 2, 2, 1, 2, 2, 2, 1, 2, 2, 2, 2, 2, 2, 1, 1, 2, 2, 2, 2, 2, 2, 1, 1, 2, 2, 2, 1, 2, 2, 2, 1, 2, 2, 2, 1, 2, 2, 2, 1, 2, 2, 2, 1, 2, 2, 2, 1, 2, 2, 2, 1, 2, 2, 2, 0])
_uv = me_sphere.uv_layers.new(name='UVMap')
_uv.uv.foreach_set('vector', [0.2051, 0.9312, 0.2051, 0.9312, 0.2051, 0.9312, 0.2051, 0.9312, 0.2051, 0.9312, 0.2051, 0.9312, 0.2051, 0.9312, 0.2051, 0.9312, 0.2051, 0.9312, 0.2051, 0.9312, 0.2051, 0.9312, 0.2051, 0.9312, 0.2051, 0.9312, 0.2051, 0.9312, 0.2051, 0.9312, 0.2051, 0.9312, 0.2051, 0.9312, 0.2051, 0.9312, 0.2051, 0.9312, 0.2051, 0.9312, 0.9243, 0.9204, 0.9243, 0.9204, 0.9243, 0.9204, 0.2051, 0.9312, 0.2051, 0.9312, 0.2051, 0.9312, 0.2051, 0.9312, 0.2051, 0.9312, 0.2051, 0.9312, 0.2051, 0.9312, 0.939, 0.9263, 0.939, 0.9263, 0.939, 0.9263, 0.939, 0.9263, 0.2051, 0.9312, 0.2051, 0.9312, 0.2051, 0.9312, 0.2051, 0.9312, 0.2051, 0.9312, 0.2051, 0.9312, 0.2051, 0.9312, 0.2051, 0.9312, 0.2051, 0.9312, 0.2051, 0.9312, 0.2051, 0.9312, 0.2051, 0.9312, 0.687, 0.4438, 0.687, 0.4438, 0.687, 0.4438, 0.687, 0.4438, 0.2051, 0.9312, 0.2051, 0.9312, 0.2051, 0.9312, 0.2051, 0.9312, 0.2051, 0.9312, 0.2051, 0.9312, 0.2051, 0.9312, 0.2051, 0.9312, 0.2051, 0.9312, 0.2051, 0.9312, 0.2051, 0.9312, 0.2051, 0.9312, 0.2051, 0.9312, 0.2051, 0.9312, 0.2051, 0.9312, 0.2051, 0.9312, 0.2051, 0.9312, 0.2051, 0.9312, 0.2051, 0.9312, 0.2051, 0.9312, 0.2051, 0.9312, 0.2051, 0.9312, 0.2051, 0.9312, 0.2051, 0.9312, 0.2051, 0.9312, 0.2051, 0.9312, 0.2051, 0.9312, 0.2051, 0.9312, 0.2051, 0.9312, 0.2051, 0.9312, 0.2051, 0.9312, 0.2051, 0.9312, 0.2051, 0.9312, 0.2051, 0.9312, 0.2051, 0.9312, 0.2051, 0.9312, 0.2051, 0.9312, 0.2051, 0.9312, 0.2051, 0.9312, 0.2051, 0.9312, 0.2051, 0.9312, 0.2051, 0.9312, 0.2051, 0.9312, 0.2051, 0.9312, 0.9243, 0.9204, 0.9243, 0.9204, 0.9243, 0.9204, 0.2051, 0.9312, 0.2051, 0.9312, 0.2051, 0.9312, 0.2051, 0.9312, 0.2051, 0.9312, 0.2051, 0.9312, 0.2051, 0.9312, 0.939, 0.9263, 0.939, 0.9263, 0.939, 0.9263, 0.939, 0.9263, 0.2051, 0.9312, 0.2051, 0.9312, 0.2051, 0.9312, 0.2051, 0.9312, 0.2051, 0.9312, 0.2051, 0.9312, 0.2051, 0.9312, 0.2051, 0.9312, 0.2051, 0.9312, 0.2051, 0.9312, 0.2051, 0.9312, 0.2051, 0.9312, 0.687, 0.4438, 0.687, 0.4438, 0.687, 0.4438, 0.687, 0.4438, 0.2051, 0.9312, 0.2051, 0.9312, 0.2051, 0.9312, 0.2051, 0.9312, 0.2051, 0.9312, 0.2051, 0.9312, 0.2051, 0.9312, 0.939, 0.9263, 0.939, 0.9263, 0.939, 0.9263, 0.939, 0.9263, 0.2051, 0.9312, 0.2051, 0.9312, 0.2051, 0.9312, 0.2051, 0.9312, 0.2051, 0.9312, 0.2051, 0.9312, 0.2051, 0.9312, 0.2051, 0.9312, 0.2051, 0.9312, 0.2051, 0.9312, 0.2051, 0.9312, 0.2051, 0.9312, 0.687, 0.4438, 0.687, 0.4438, 0.687, 0.4438, 0.687, 0.4438, 0.2051, 0.9312, 0.2051, 0.9312, 0.2051, 0.9312, 0.2051, 0.9312, 0.2051, 0.9312, 0.2051, 0.9312, 0.2051, 0.9312, 0.2051, 0.9312, 0.2051, 0.9312, 0.2051, 0.9312, 0.2051, 0.9312, 0.2051, 0.9312, 0.2051, 0.9312, 0.2051, 0.9312, 0.2051, 0.9312, 0.2051, 0.9312, 0.2051, 0.9312, 0.2051, 0.9312, 0.2051, 0.9312, 0.2051, 0.9312, 0.2051, 0.9312, 0.2051, 0.9312, 0.2051, 0.9312, 0.2051, 0.9312, 0.2051, 0.9312, 0.2051, 0.9312, 0.2051, 0.9312, 0.2051, 0.9312, 0.2051, 0.9312, 0.2051, 0.9312, 0.2051, 0.9312, 0.2051, 0.9312, 0.9243, 0.9204, 0.9243, 0.9204, 0.9243, 0.9204, 0.2051, 0.9312, 0.2051, 0.9312, 0.2051, 0.9312, 0.2051, 0.9312, 0.2051, 0.9312, 0.2051, 0.9312, 0.2051, 0.9312, 0.2051, 0.9312, 0.2051, 0.9312, 0.2051, 0.9312, 0.2051, 0.9312, 0.2051, 0.9312, 0.2051, 0.9312, 0.2051, 0.9312, 0.2051, 0.9312, 0.2051, 0.9312, 0.2051, 0.9312, 0.2051, 0.9312, 0.2051, 0.9312, 0.2051, 0.9312, 0.2051, 0.9312, 0.2051, 0.9312, 0.2051, 0.9312, 0.2051, 0.9312, 0.9243, 0.9204, 0.9243, 0.9204, 0.9243, 0.9204, 0.2051, 0.9312, 0.2051, 0.9312, 0.2051, 0.9312, 0.2051, 0.9312, 0.2051, 0.9312, 0.2051, 0.9312, 0.2051, 0.9312, 0.939, 0.9263, 0.939, 0.9263, 0.939, 0.9263, 0.939, 0.9263, 0.2051, 0.9312, 0.2051, 0.9312, 0.2051, 0.9312, 0.2051, 0.9312, 0.2051, 0.9312, 0.2051, 0.9312, 0.2051, 0.9312, 0.2051, 0.9312, 0.2051, 0.9312, 0.2051, 0.9312, 0.2051, 0.9312, 0.2051, 0.9312, 0.687, 0.4438, 0.687, 0.4438, 0.687, 0.4438, 0.687, 0.4438, 0.2051, 0.9312, 0.2051, 0.9312, 0.2051, 0.9312, 0.2051, 0.9312, 0.2051, 0.9312, 0.2051, 0.9312, 0.2051, 0.9312, 0.2051, 0.9312, 0.939, 0.9263, 0.939, 0.9263, 0.939, 0.9263, 0.939, 0.9263, 0.2051, 0.9312, 0.2051, 0.9312, 0.2051, 0.9312, 0.2051, 0.9312, 0.2051, 0.9312, 0.2051, 0.9312, 0.2051, 0.9312, 0.2051, 0.9312, 0.2051, 0.9312, 0.2051, 0.9312, 0.2051, 0.9312, 0.2051, 0.9312, 0.687, 0.4438, 0.687, 0.4438, 0.687, 0.4438, 0.687, 0.4438, 0.2051, 0.9312, 0.2051, 0.9312, 0.2051, 0.9312, 0.2051, 0.9312, 0.2051, 0.9312, 0.2051, 0.9312, 0.2051, 0.9312, 0.2051, 0.9312, 0.2051, 0.9312, 0.2051, 0.9312, 0.2051, 0.9312, 0.2051, 0.9312, 0.2051, 0.9312, 0.2051, 0.9312, 0.2051, 0.9312, 0.2051, 0.9312, 0.2051, 0.9312, 0.2051, 0.9312, 0.2051, 0.9312, 0.2051, 0.9312, 0.2051, 0.9312, 0.2051, 0.9312, 0.2051, 0.9312, 0.2051, 0.9312, 0.2051, 0.9312, 0.2051, 0.9312, 0.2051, 0.9312, 0.2051, 0.9312, 0.2051, 0.9312, 0.2051, 0.9312, 0.2051, 0.9312, 0.2051, 0.9312, 0.9243, 0.9204, 0.9243, 0.9204, 0.9243, 0.9204, 0.2051, 0.9312, 0.2051, 0.9312, 0.2051, 0.9312, 0.2051, 0.9312, 0.2051, 0.9312, 0.2051, 0.9312, 0.2051, 0.9312, 0.2051, 0.9312, 0.2051, 0.9312, 0.2051, 0.9312, 0.2051, 0.9312, 0.2051, 0.9312, 0.2051, 0.9312, 0.2051, 0.9312, 0.2051, 0.9312, 0.2051, 0.9312, 0.2051, 0.9312, 0.2051, 0.9312, 0.2051, 0.9312, 0.2051, 0.9312, 0.2051, 0.9312, 0.2051, 0.9312, 0.2051, 0.9312, 0.2051, 0.9312, 0.2051, 0.9312, 0.2051, 0.9312, 0.2051, 0.9312, 0.9243, 0.9204, 0.9243, 0.9204, 0.9243, 0.9204, 0.2051, 0.9312, 0.2051, 0.9312, 0.2051, 0.9312, 0.2051, 0.9312, 0.2051, 0.9312, 0.2051, 0.9312, 0.2051, 0.9312, 0.939, 0.9263, 0.939, 0.9263, 0.939, 0.9263, 0.939, 0.9263, 0.2051, 0.9312, 0.2051, 0.9312, 0.2051, 0.9312, 0.2051, 0.9312, 0.2051, 0.9312, 0.2051, 0.9312, 0.2051, 0.9312, 0.2051, 0.9312, 0.2051, 0.9312, 0.2051, 0.9312, 0.2051, 0.9312, 0.2051, 0.9312, 0.687, 0.4438, 0.687, 0.4438, 0.687, 0.4438, 0.687, 0.4438, 0.2051, 0.9312, 0.2051, 0.9312, 0.2051, 0.9312, 0.2051, 0.9312, 0.2051, 0.9312, 0.2051, 0.9312, 0.2051, 0.9312, 0.2051, 0.9312, 0.2051, 0.9312, 0.2051, 0.9312, 0.2051, 0.9312, 0.2051, 0.9312, 0.2051, 0.9312, 0.2051, 0.9312, 0.2051, 0.9312, 0.2051, 0.9312, 0.2051, 0.9312, 0.2051, 0.9312, 0.2051, 0.9312, 0.2051, 0.9312, 0.2051, 0.9312, 0.2051, 0.9312, 0.2051, 0.9312, 0.2051, 0.9312, 0.687, 0.4438, 0.687, 0.4438, 0.687, 0.4438, 0.687, 0.4438, 0.2051, 0.9312, 0.2051, 0.9312, 0.2051, 0.9312, 0.2051, 0.9312, 0.2051, 0.9312, 0.2051, 0.9312, 0.2051, 0.9312, 0.2051, 0.9312, 0.2051, 0.9312, 0.2051, 0.9312, 0.2051, 0.9312, 0.2051, 0.9312, 0.2051, 0.9312, 0.2051, 0.9312, 0.2051, 0.9312, 0.2051, 0.9312, 0.2051, 0.9312, 0.2051, 0.9312, 0.2051, 0.9312, 0.2051, 0.9312, 0.2051, 0.9312, 0.2051, 0.9312, 0.2051, 0.9312, 0.2051, 0.9312, 0.2051, 0.9312, 0.2051, 0.9312, 0.2051, 0.9312, 0.2051, 0.9312, 0.2051, 0.9312, 0.2051, 0.9312, 0.2051, 0.9312, 0.2051, 0.9312, 0.9243, 0.9204, 0.9243, 0.9204, 0.9243, 0.9204, 0.2051, 0.9312, 0.2051, 0.9312, 0.2051, 0.9312, 0.2051, 0.9312, 0.2051, 0.9312, 0.2051, 0.9312, 0.2051, 0.9312, 0.939, 0.9263, 0.939, 0.9263, 0.939, 0.9263, 0.939, 0.9263, 0.2051, 0.9312, 0.2051, 0.9312, 0.2051, 0.9312, 0.2051, 0.9312, 0.2051, 0.9312, 0.2051, 0.9312, 0.2051, 0.9312, 0.2051, 0.9312, 0.2051, 0.9312, 0.2051, 0.9312, 0.2051, 0.9312, 0.2051, 0.9312, 0.2051, 0.9312, 0.2051, 0.9312, 0.2051, 0.9312, 0.2051, 0.9312, 0.9243, 0.9204, 0.9243, 0.9204, 0.9243, 0.9204, 0.2051, 0.9312, 0.2051, 0.9312, 0.2051, 0.9312, 0.2051, 0.9312, 0.2051, 0.9312, 0.2051, 0.9312, 0.2051, 0.9312, 0.939, 0.9263, 0.939, 0.9263, 0.939, 0.9263, 0.939, 0.9263, 0.2051, 0.9312, 0.2051, 0.9312, 0.2051, 0.9312, 0.2051, 0.9312, 0.2051, 0.9312, 0.2051, 0.9312, 0.2051, 0.9312, 0.2051, 0.9312, 0.2051, 0.9312, 0.2051, 0.9312, 0.2051, 0.9312, 0.2051, 0.9312, 0.687, 0.4438, 0.687, 0.4438, 0.687, 0.4438, 0.687, 0.4438, 0.2051, 0.9312, 0.2051, 0.9312, 0.2051, 0.9312, 0.2051, 0.9312, 0.2051, 0.9312, 0.2051, 0.9312, 0.2051, 0.9312, 0.2051, 0.9312, 0.2051, 0.9312, 0.2051, 0.9312, 0.2051, 0.9312, 0.2051, 0.9312, 0.2051, 0.9312, 0.2051, 0.9312, 0.2051, 0.9312, 0.2051, 0.9312, 0.2051, 0.9312, 0.2051, 0.9312, 0.2051, 0.9312, 0.2051, 0.9312, 0.2051, 0.9312, 0.2051, 0.9312, 0.2051, 0.9312, 0.2051, 0.9312, 0.687, 0.4438, 0.687, 0.4438, 0.687, 0.4438, 0.687, 0.4438, 0.2051, 0.9312, 0.2051, 0.9312, 0.2051, 0.9312, 0.2051, 0.9312, 0.2051, 0.9312, 0.2051, 0.9312, 0.2051, 0.9312, 0.2051, 0.9312, 0.2051, 0.9312, 0.2051, 0.9312, 0.2051, 0.9312, 0.2051, 0.9312, 0.2051, 0.9312, 0.2051, 0.9312, 0.2051, 0.9312, 0.2051, 0.9312, 0.2051, 0.9312, 0.2051, 0.9312, 0.2051, 0.9312, 0.2051, 0.9312, 0.2051, 0.9312, 0.2051, 0.9312, 0.2051, 0.9312, 0.2051, 0.9312, 0.2051, 0.9312, 0.2051, 0.9312, 0.2051, 0.9312, 0.2051, 0.9312, 0.2051, 0.9312, 0.2051, 0.9312, 0.2051, 0.9312, 0.2051, 0.9312, 0.9243, 0.9204, 0.9243, 0.9204, 0.9243, 0.9204, 0.2051, 0.9312, 0.2051, 0.9312, 0.2051, 0.9312, 0.2051, 0.9312, 0.2051, 0.9312, 0.2051, 0.9312, 0.2051, 0.9312, 0.939, 0.9263, 0.939, 0.9263, 0.939, 0.9263, 0.939, 0.9263, 0.2051, 0.9312, 0.2051, 0.9312, 0.2051, 0.9312, 0.2051, 0.9312, 0.2051, 0.9312, 0.2051, 0.9312, 0.2051, 0.9312, 0.2051, 0.9312, 0.2051, 0.9312, 0.2051, 0.9312, 0.2051, 0.9312, 0.2051, 0.9312, 0.2051, 0.9312, 0.2051, 0.9312, 0.2051, 0.9312, 0.2051, 0.9312, 0.9243, 0.9204, 0.9243, 0.9204, 0.9243, 0.9204, 0.2051, 0.9312, 0.2051, 0.9312, 0.2051, 0.9312, 0.2051, 0.9312, 0.2051, 0.9312, 0.2051, 0.9312, 0.2051, 0.9312, 0.939, 0.9263, 0.939, 0.9263, 0.939, 0.9263, 0.939, 0.9263, 0.2051, 0.9312, 0.2051, 0.9312, 0.2051, 0.9312, 0.2051, 0.9312, 0.2051, 0.9312, 0.2051, 0.9312, 0.2051, 0.9312, 0.2051, 0.9312, 0.2051, 0.9312, 0.2051, 0.9312, 0.2051, 0.9312, 0.2051, 0.9312, 0.687, 0.4438, 0.687, 0.4438, 0.687, 0.4438, 0.687, 0.4438, 0.2051, 0.9312, 0.2051, 0.9312, 0.2051, 0.9312, 0.2051, 0.9312, 0.2051, 0.9312, 0.2051, 0.9312, 0.2051, 0.9312, 0.2051, 0.9312, 0.2051, 0.9312, 0.2051, 0.9312, 0.2051, 0.9312, 0.2051, 0.9312, 0.2051, 0.9312, 0.2051, 0.9312, 0.2051, 0.9312, 0.2051, 0.9312, 0.2051, 0.9312, 0.2051, 0.9312, 0.2051, 0.9312, 0.2051, 0.9312, 0.2051, 0.9312, 0.2051, 0.9312, 0.2051, 0.9312, 0.2051, 0.9312, 0.687, 0.4438, 0.687, 0.4438, 0.687, 0.4438, 0.687, 0.4438, 0.2051, 0.9312, 0.2051, 0.9312, 0.2051, 0.9312, 0.2051, 0.9312, 0.2051, 0.9312, 0.2051, 0.9312, 0.2051, 0.9312, 0.2051, 0.9312, 0.2051, 0.9312, 0.2051, 0.9312, 0.2051, 0.9312, 0.2051, 0.9312, 0.2051, 0.9312, 0.2051, 0.9312, 0.2051, 0.9312, 0.2051, 0.9312, 0.2051, 0.9312, 0.2051, 0.9312, 0.2051, 0.9312, 0.2051, 0.9312, 0.2051, 0.9312, 0.2051, 0.9312, 0.2051, 0.9312, 0.2051, 0.9312, 0.2051, 0.9312, 0.2051, 0.9312, 0.2051, 0.9312, 0.2051, 0.9312, 0.2051, 0.9312, 0.2051, 0.9312, 0.2051, 0.9312, 0.2051, 0.9312, 0.9243, 0.9204, 0.9243, 0.9204, 0.9243, 0.9204, 0.2051, 0.9312, 0.2051, 0.9312, 0.2051, 0.9312, 0.2051, 0.9312, 0.2051, 0.9312, 0.2051, 0.9312, 0.2051, 0.9312, 0.939, 0.9263, 0.939, 0.9263, 0.939, 0.9263, 0.939, 0.9263, 0.2051, 0.9312, 0.2051, 0.9312, 0.2051, 0.9312, 0.2051, 0.9312, 0.2051, 0.9312, 0.2051, 0.9312, 0.2051, 0.9312, 0.2051, 0.9312, 0.2051, 0.9312, 0.2051, 0.9312, 0.2051, 0.9312, 0.2051, 0.9312, 0.2051, 0.9312, 0.2051, 0.9312, 0.2051, 0.9312, 0.2051, 0.9312, 0.9243, 0.9204, 0.9243, 0.9204, 0.9243, 0.9204, 0.2051, 0.9312, 0.2051, 0.9312, 0.2051, 0.9312, 0.2051, 0.9312, 0.2051, 0.9312, 0.2051, 0.9312, 0.2051, 0.9312, 0.939, 0.9263, 0.939, 0.9263, 0.939, 0.9263, 0.939, 0.9263, 0.2051, 0.9312, 0.2051, 0.9312, 0.2051, 0.9312, 0.2051, 0.9312, 0.2051, 0.9312, 0.2051, 0.9312, 0.2051, 0.9312, 0.2051, 0.9312, 0.2051, 0.9312, 0.2051, 0.9312, 0.2051, 0.9312, 0.2051, 0.9312, 0.687, 0.4438, 0.687, 0.4438, 0.687, 0.4438, 0.687, 0.4438, 0.2051, 0.9312, 0.2051, 0.9312, 0.2051, 0.9312, 0.2051, 0.9312, 0.2051, 0.9312, 0.2051, 0.9312, 0.2051, 0.9312, 0.2051, 0.9312, 0.2051, 0.9312, 0.2051, 0.9312, 0.2051, 0.9312, 0.2051, 0.9312, 0.2051, 0.9312, 0.2051, 0.9312, 0.2051, 0.9312, 0.2051, 0.9312, 0.2051, 0.9312, 0.2051, 0.9312, 0.2051, 0.9312, 0.2051, 0.9312, 0.2051, 0.9312, 0.2051, 0.9312, 0.2051, 0.9312, 0.2051, 0.9312, 0.2051, 0.9312, 0.2051, 0.9312, 0.2051, 0.9312, 0.2051, 0.9312, 0.2051, 0.9312, 0.2051, 0.9312, 0.2051, 0.9312, 0.2051, 0.9312, 0.2051, 0.9312, 0.2051, 0.9312, 0.2051, 0.9312, 0.2051, 0.9312, 0.2051, 0.9312, 0.2051, 0.9312, 0.2051, 0.9312, 0.2051, 0.9312, 0.2051, 0.9312, 0.2051, 0.9312, 0.2051, 0.9312, 0.2051, 0.9312, 0.2051, 0.9312, 0.2051, 0.9312, 0.2051, 0.9312, 0.2051, 0.9312, 0.2051, 0.9312, 0.2051, 0.9312, 0.2051, 0.9312, 0.2051, 0.9312, 0.2051, 0.9312, 0.2051, 0.9312, 0.2051, 0.9312, 0.2051, 0.9312, 0.9243, 0.9204, 0.9243, 0.9204, 0.9243, 0.9204, 0.2051, 0.9312, 0.2051, 0.9312, 0.2051, 0.9312, 0.2051, 0.9312, 0.2051, 0.9312, 0.2051, 0.9312, 0.2051, 0.9312, 0.939, 0.9263, 0.939, 0.9263, 0.939, 0.9263, 0.939, 0.9263, 0.2051, 0.9312, 0.2051, 0.9312, 0.2051, 0.9312, 0.2051, 0.9312, 0.2051, 0.9312, 0.2051, 0.9312, 0.2051, 0.9312, 0.2051, 0.9312, 0.2051, 0.9312, 0.2051, 0.9312, 0.2051, 0.9312, 0.2051, 0.9312, 0.687, 0.4438, 0.687, 0.4438, 0.687, 0.4438, 0.687, 0.4438, 0.9243, 0.9204, 0.9243, 0.9204, 0.9243, 0.9204, 0.2051, 0.9312, 0.2051, 0.9312, 0.2051, 0.9312, 0.2051, 0.9312, 0.2051, 0.9312, 0.2051, 0.9312, 0.2051, 0.9312, 0.939, 0.9263, 0.939, 0.9263, 0.939, 0.9263, 0.939, 0.9263, 0.2051, 0.9312, 0.2051, 0.9312, 0.2051, 0.9312, 0.2051, 0.9312, 0.2051, 0.9312, 0.2051, 0.9312, 0.2051, 0.9312, 0.2051, 0.9312, 0.2051, 0.9312, 0.2051, 0.9312, 0.2051, 0.9312, 0.2051, 0.9312, 0.687, 0.4438, 0.687, 0.4438, 0.687, 0.4438, 0.687, 0.4438, 0.2051, 0.9312, 0.2051, 0.9312, 0.2051, 0.9312, 0.2051, 0.9312, 0.2051, 0.9312, 0.2051, 0.9312, 0.2051, 0.9312, 0.2051, 0.9312, 0.2051, 0.9312, 0.2051, 0.9312, 0.2051, 0.9312, 0.2051, 0.9312, 0.2051, 0.9312, 0.2051, 0.9312, 0.2051, 0.9312, 0.2051, 0.9312, 0.2051, 0.9312, 0.2051, 0.9312, 0.2051, 0.9312, 0.2051, 0.9312, 0.2051, 0.9312, 0.2051, 0.9312, 0.2051, 0.9312, 0.2051, 0.9312, 0.2051, 0.9312, 0.2051, 0.9312, 0.2051, 0.9312, 0.2051, 0.9312, 0.2051, 0.9312, 0.2051, 0.9312, 0.2051, 0.9312, 0.2051, 0.9312, 0.2051, 0.9312, 0.2051, 0.9312, 0.2051, 0.9312, 0.2051, 0.9312, 0.2051, 0.9312, 0.2051, 0.9312, 0.2051, 0.9312, 0.2051, 0.9312, 0.2051, 0.9312, 0.2051, 0.9312, 0.2051, 0.9312, 0.2051, 0.9312, 0.2051, 0.9312, 0.2051, 0.9312, 0.2051, 0.9312, 0.2051, 0.9312, 0.2051, 0.9312, 0.2051, 0.9312, 0.2051, 0.9312, 0.2051, 0.9312, 0.2051, 0.9312, 0.2051, 0.9312, 0.2051, 0.9312, 0.2051, 0.9312, 0.2051, 0.9312, 0.2051, 0.9312, 0.2051, 0.9312, 0.2051, 0.9312, 0.9243, 0.9204, 0.9243, 0.9204, 0.9243, 0.9204, 0.2051, 0.9312, 0.2051, 0.9312, 0.2051, 0.9312, 0.2051, 0.9312, 0.2051, 0.9312, 0.2051, 0.9312, 0.2051, 0.9312, 0.939, 0.9263, 0.939, 0.9263, 0.939, 0.9263, 0.939, 0.9263, 0.2051, 0.9312, 0.2051, 0.9312, 0.2051, 0.9312, 0.2051, 0.9312, 0.2051, 0.9312, 0.2051, 0.9312, 0.2051, 0.9312, 0.2051, 0.9312, 0.2051, 0.9312, 0.2051, 0.9312, 0.2051, 0.9312, 0.2051, 0.9312, 0.687, 0.4438, 0.687, 0.4438, 0.687, 0.4438, 0.687, 0.4438, 0.2051, 0.9312, 0.2051, 0.9312, 0.2051, 0.9312, 0.2051, 0.9312, 0.2051, 0.9312, 0.2051, 0.9312, 0.2051, 0.9312, 0.2051, 0.9312, 0.939, 0.9263, 0.939, 0.9263, 0.939, 0.9263, 0.939, 0.9263, 0.2051, 0.9312, 0.2051, 0.9312, 0.2051, 0.9312, 0.2051, 0.9312, 0.2051, 0.9312, 0.2051, 0.9312, 0.2051, 0.9312, 0.2051, 0.9312, 0.2051, 0.9312, 0.2051, 0.9312, 0.2051, 0.9312, 0.2051, 0.9312, 0.687, 0.4438, 0.687, 0.4438, 0.687, 0.4438, 0.687, 0.4438, 0.2051, 0.9312, 0.2051, 0.9312, 0.2051, 0.9312, 0.2051, 0.9312, 0.2051, 0.9312, 0.2051, 0.9312, 0.2051, 0.9312, 0.2051, 0.9312, 0.2051, 0.9312, 0.2051, 0.9312, 0.2051, 0.9312, 0.2051, 0.9312, 0.2051, 0.9312, 0.2051, 0.9312, 0.2051, 0.9312, 0.2051, 0.9312, 0.2051, 0.9312, 0.2051, 0.9312, 0.2051, 0.9312, 0.2051, 0.9312, 0.2051, 0.9312, 0.2051, 0.9312, 0.2051, 0.9312, 0.2051, 0.9312, 0.2051, 0.9312, 0.2051, 0.9312, 0.2051, 0.9312, 0.2051, 0.9312, 0.2051, 0.9312, 0.2051, 0.9312, 0.2051, 0.9312, 0.2051, 0.9312, 0.9243, 0.9204, 0.9243, 0.9204, 0.9243, 0.9204, 0.2051, 0.9312, 0.2051, 0.9312, 0.2051, 0.9312, 0.2051, 0.9312, 0.2051, 0.9312, 0.2051, 0.9312, 0.2051, 0.9312, 0.2051, 0.9312, 0.2051, 0.9312, 0.2051, 0.9312, 0.2051, 0.9312, 0.2051, 0.9312, 0.2051, 0.9312, 0.2051, 0.9312, 0.2051, 0.9312, 0.2051, 0.9312, 0.2051, 0.9312, 0.2051, 0.9312, 0.2051, 0.9312, 0.2051, 0.9312, 0.2051, 0.9312, 0.2051, 0.9312, 0.2051, 0.9312, 0.2051, 0.9312, 0.2051, 0.9312, 0.2051, 0.9312, 0.2051, 0.9312, 0.9243, 0.9204, 0.9243, 0.9204, 0.9243, 0.9204, 0.2051, 0.9312, 0.2051, 0.9312, 0.2051, 0.9312, 0.2051, 0.9312, 0.2051, 0.9312, 0.2051, 0.9312, 0.2051, 0.9312, 0.939, 0.9263, 0.939, 0.9263, 0.939, 0.9263, 0.939, 0.9263, 0.2051, 0.9312, 0.2051, 0.9312, 0.2051, 0.9312, 0.2051, 0.9312, 0.2051, 0.9312, 0.2051, 0.9312, 0.2051, 0.9312, 0.2051, 0.9312, 0.2051, 0.9312, 0.2051, 0.9312, 0.2051, 0.9312, 0.2051, 0.9312, 0.687, 0.4438, 0.687, 0.4438, 0.687, 0.4438, 0.687, 0.4438, 0.2051, 0.9312, 0.2051, 0.9312, 0.2051, 0.9312, 0.2051, 0.9312, 0.2051, 0.9312, 0.2051, 0.9312, 0.2051, 0.9312, 0.2051, 0.9312, 0.939, 0.9263, 0.939, 0.9263, 0.939, 0.9263, 0.939, 0.9263, 0.2051, 0.9312, 0.2051, 0.9312, 0.2051, 0.9312, 0.2051, 0.9312, 0.2051, 0.9312, 0.2051, 0.9312, 0.2051, 0.9312, 0.2051, 0.9312, 0.2051, 0.9312, 0.2051, 0.9312, 0.2051, 0.9312, 0.2051, 0.9312, 0.687, 0.4438, 0.687, 0.4438, 0.687, 0.4438, 0.687, 0.4438, 0.2051, 0.9312, 0.2051, 0.9312, 0.2051, 0.9312, 0.2051, 0.9312, 0.2051, 0.9312, 0.2051, 0.9312, 0.2051, 0.9312, 0.2051, 0.9312, 0.2051, 0.9312, 0.2051, 0.9312, 0.2051, 0.9312, 0.2051, 0.9312, 0.2051, 0.9312, 0.2051, 0.9312, 0.2051, 0.9312, 0.2051, 0.9312, 0.2051, 0.9312, 0.2051, 0.9312, 0.2051, 0.9312, 0.2051, 0.9312, 0.2051, 0.9312, 0.2051, 0.9312, 0.2051, 0.9312, 0.2051, 0.9312, 0.2051, 0.9312, 0.2051, 0.9312, 0.2051, 0.9312, 0.2051, 0.9312, 0.2051, 0.9312, 0.2051, 0.9312, 0.2051, 0.9312, 0.2051, 0.9312, 0.9243, 0.9204, 0.9243, 0.9204, 0.9243, 0.9204, 0.2051, 0.9312, 0.2051, 0.9312, 0.2051, 0.9312, 0.2051, 0.9312, 0.2051, 0.9312, 0.2051, 0.9312, 0.2051, 0.9312, 0.2051, 0.9312, 0.2051, 0.9312, 0.2051, 0.9312, 0.2051, 0.9312, 0.2051, 0.9312, 0.2051, 0.9312, 0.2051, 0.9312, 0.2051, 0.9312, 0.2051, 0.9312, 0.2051, 0.9312, 0.2051, 0.9312, 0.2051, 0.9312, 0.2051, 0.9312, 0.2051, 0.9312, 0.2051, 0.9312, 0.2051, 0.9312, 0.2051, 0.9312, 0.2051, 0.9312, 0.2051, 0.9312, 0.2051, 0.9312, 0.9243, 0.9204, 0.9243, 0.9204, 0.9243, 0.9204, 0.2051, 0.9312, 0.2051, 0.9312, 0.2051, 0.9312, 0.2051, 0.9312, 0.2051, 0.9312, 0.2051, 0.9312, 0.2051, 0.9312, 0.939, 0.9263, 0.939, 0.9263, 0.939, 0.9263, 0.939, 0.9263, 0.2051, 0.9312, 0.2051, 0.9312, 0.2051, 0.9312, 0.2051, 0.9312, 0.2051, 0.9312, 0.2051, 0.9312, 0.2051, 0.9312, 0.2051, 0.9312, 0.2051, 0.9312, 0.2051, 0.9312, 0.2051, 0.9312, 0.2051, 0.9312, 0.687, 0.4438, 0.687, 0.4438, 0.687, 0.4438, 0.687, 0.4438, 0.2051, 0.9312, 0.2051, 0.9312, 0.2051, 0.9312, 0.2051, 0.9312, 0.2051, 0.9312, 0.2051, 0.9312, 0.2051, 0.9312, 0.2051, 0.9312, 0.2051, 0.9312, 0.2051, 0.9312, 0.2051, 0.9312, 0.2051, 0.9312, 0.2051, 0.9312, 0.2051, 0.9312, 0.2051, 0.9312, 0.2051, 0.9312, 0.2051, 0.9312, 0.2051, 0.9312, 0.2051, 0.9312, 0.2051, 0.9312, 0.2051, 0.9312, 0.2051, 0.9312, 0.2051, 0.9312, 0.2051, 0.9312, 0.687, 0.4438, 0.687, 0.4438, 0.687, 0.4438, 0.687, 0.4438, 0.2051, 0.9312, 0.2051, 0.9312, 0.2051, 0.9312, 0.2051, 0.9312, 0.2051, 0.9312, 0.2051, 0.9312, 0.2051, 0.9312, 0.2051, 0.9312, 0.2051, 0.9312, 0.2051, 0.9312, 0.2051, 0.9312, 0.2051, 0.9312, 0.2051, 0.9312, 0.2051, 0.9312, 0.2051, 0.9312, 0.2051, 0.9312, 0.2051, 0.9312, 0.2051, 0.9312, 0.2051, 0.9312, 0.2051, 0.9312, 0.2051, 0.9312, 0.2051, 0.9312, 0.2051, 0.9312, 0.2051, 0.9312, 0.2051, 0.9312, 0.2051, 0.9312, 0.2051, 0.9312, 0.2051, 0.9312, 0.2051, 0.9312, 0.2051, 0.9312, 0.2051, 0.9312, 0.2051, 0.9312, 0.9243, 0.9204, 0.9243, 0.9204, 0.9243, 0.9204, 0.2051, 0.9312, 0.2051, 0.9312, 0.2051, 0.9312, 0.2051, 0.9312, 0.2051, 0.9312, 0.2051, 0.9312, 0.2051, 0.9312, 0.939, 0.9263, 0.939, 0.9263, 0.939, 0.9263, 0.939, 0.9263, 0.2051, 0.9312, 0.2051, 0.9312, 0.2051, 0.9312, 0.2051, 0.9312, 0.2051, 0.9312, 0.2051, 0.9312, 0.2051, 0.9312, 0.2051, 0.9312, 0.2051, 0.9312, 0.2051, 0.9312, 0.2051, 0.9312, 0.2051, 0.9312, 0.2051, 0.9312, 0.2051, 0.9312, 0.2051, 0.9312, 0.2051, 0.9312, 0.9243, 0.9204, 0.9243, 0.9204, 0.9243, 0.9204, 0.2051, 0.9312, 0.2051, 0.9312, 0.2051, 0.9312, 0.2051, 0.9312, 0.2051, 0.9312, 0.2051, 0.9312, 0.2051, 0.9312, 0.939, 0.9263, 0.939, 0.9263, 0.939, 0.9263, 0.939, 0.9263, 0.2051, 0.9312, 0.2051, 0.9312, 0.2051, 0.9312, 0.2051, 0.9312, 0.2051, 0.9312, 0.2051, 0.9312, 0.2051, 0.9312, 0.2051, 0.9312, 0.2051, 0.9312, 0.2051, 0.9312, 0.2051, 0.9312, 0.2051, 0.9312, 0.687, 0.4438, 0.687, 0.4438, 0.687, 0.4438, 0.687, 0.4438, 0.2051, 0.9312, 0.2051, 0.9312, 0.2051, 0.9312, 0.2051, 0.9312, 0.2051, 0.9312, 0.2051, 0.9312, 0.2051, 0.9312, 0.2051, 0.9312, 0.2051, 0.9312, 0.2051, 0.9312, 0.2051, 0.9312, 0.2051, 0.9312, 0.2051, 0.9312, 0.2051, 0.9312, 0.2051, 0.9312, 0.2051, 0.9312, 0.2051, 0.9312, 0.2051, 0.9312, 0.2051, 0.9312, 0.2051, 0.9312, 0.687, 0.4438, 0.687, 0.4438, 0.687, 0.4438, 0.687, 0.4438, 0.2051, 0.9312, 0.2051, 0.9312, 0.2051, 0.9312, 0.2051, 0.9312, 0.2051, 0.9312, 0.2051, 0.9312, 0.2051, 0.9312, 0.2051, 0.9312, 0.2051, 0.9312, 0.2051, 0.9312, 0.2051, 0.9312, 0.2051, 0.9312, 0.2051, 0.9312, 0.2051, 0.9312, 0.2051, 0.9312, 0.2051, 0.9312, 0.2051, 0.9312, 0.2051, 0.9312, 0.2051, 0.9312, 0.2051, 0.9312, 0.2051, 0.9312, 0.2051, 0.9312, 0.2051, 0.9312, 0.2051, 0.9312, 0.2051, 0.9312, 0.2051, 0.9312, 0.2051, 0.9312, 0.2051, 0.9312, 0.2051, 0.9312, 0.2051, 0.9312, 0.2051, 0.9312, 0.2051, 0.9312, 0.9243, 0.9204, 0.9243, 0.9204, 0.9243, 0.9204, 0.2051, 0.9312, 0.2051, 0.9312, 0.2051, 0.9312, 0.2051, 0.9312, 0.2051, 0.9312, 0.2051, 0.9312, 0.2051, 0.9312, 0.939, 0.9263, 0.939, 0.9263, 0.939, 0.9263, 0.939, 0.9263, 0.2051, 0.9312, 0.2051, 0.9312, 0.2051, 0.9312, 0.2051, 0.9312, 0.2051, 0.9312, 0.2051, 0.9312, 0.2051, 0.9312, 0.2051, 0.9312, 0.2051, 0.9312, 0.2051, 0.9312, 0.2051, 0.9312, 0.2051, 0.9312, 0.2051, 0.9312, 0.2051, 0.9312, 0.2051, 0.9312, 0.2051, 0.9312, 0.9243, 0.9204, 0.9243, 0.9204, 0.9243, 0.9204, 0.2051, 0.9312, 0.2051, 0.9312, 0.2051, 0.9312, 0.2051, 0.9312, 0.2051, 0.9312, 0.2051, 0.9312, 0.2051, 0.9312, 0.939, 0.9263, 0.939, 0.9263, 0.939, 0.9263, 0.939, 0.9263, 0.2051, 0.9312, 0.2051, 0.9312, 0.2051, 0.9312, 0.2051, 0.9312, 0.2051, 0.9312, 0.2051, 0.9312, 0.2051, 0.9312, 0.2051, 0.9312, 0.2051, 0.9312, 0.2051, 0.9312, 0.2051, 0.9312, 0.2051, 0.9312, 0.687, 0.4438, 0.687, 0.4438, 0.687, 0.4438, 0.687, 0.4438, 0.2051, 0.9312, 0.2051, 0.9312, 0.2051, 0.9312, 0.2051, 0.9312, 0.2051, 0.9312, 0.2051, 0.9312, 0.2051, 0.9312, 0.2051, 0.9312, 0.2051, 0.9312, 0.2051, 0.9312, 0.2051, 0.9312, 0.2051, 0.9312, 0.2051, 0.9312, 0.2051, 0.9312, 0.2051, 0.9312, 0.2051, 0.9312, 0.2051, 0.9312, 0.2051, 0.9312, 0.2051, 0.9312, 0.2051, 0.9312, 0.2051, 0.9312, 0.2051, 0.9312, 0.2051, 0.9312, 0.2051, 0.9312, 0.687, 0.4438, 0.687, 0.4438, 0.687, 0.4438, 0.687, 0.4438, 0.2051, 0.9312, 0.2051, 0.9312, 0.2051, 0.9312, 0.2051, 0.9312, 0.2051, 0.9312, 0.2051, 0.9312, 0.2051, 0.9312, 0.2051, 0.9312, 0.2051, 0.9312, 0.2051, 0.9312, 0.2051, 0.9312, 0.2051, 0.9312, 0.2051, 0.9312, 0.2051, 0.9312, 0.2051, 0.9312, 0.2051, 0.9312, 0.2051, 0.9312, 0.2051, 0.9312, 0.2051, 0.9312, 0.2051, 0.9312, 0.2051, 0.9312, 0.2051, 0.9312, 0.2051, 0.9312, 0.2051, 0.9312, 0.2051, 0.9312, 0.2051, 0.9312, 0.2051, 0.9312, 0.2051, 0.9312, 0.2051, 0.9312, 0.2051, 0.9312, 0.2051, 0.9312, 0.2051, 0.9312, 0.9243, 0.9204, 0.9243, 0.9204, 0.9243, 0.9204, 0.2051, 0.9312, 0.2051, 0.9312, 0.2051, 0.9312, 0.2051, 0.9312, 0.2051, 0.9312, 0.2051, 0.9312, 0.2051, 0.9312, 0.939, 0.9263, 0.939, 0.9263, 0.939, 0.9263, 0.939, 0.9263, 0.2051, 0.9312, 0.2051, 0.9312, 0.2051, 0.9312, 0.2051, 0.9312, 0.2051, 0.9312, 0.2051, 0.9312, 0.2051, 0.9312, 0.2051, 0.9312, 0.2051, 0.9312, 0.2051, 0.9312, 0.2051, 0.9312, 0.2051, 0.9312, 0.2051, 0.9312, 0.2051, 0.9312, 0.2051, 0.9312, 0.2051, 0.9312, 0.9243, 0.9204, 0.9243, 0.9204, 0.9243, 0.9204, 0.2051, 0.9312, 0.2051, 0.9312, 0.2051, 0.9312, 0.2051, 0.9312, 0.2051, 0.9312, 0.2051, 0.9312, 0.2051, 0.9312, 0.939, 0.9263, 0.939, 0.9263, 0.939, 0.9263, 0.939, 0.9263, 0.2051, 0.9312, 0.2051, 0.9312, 0.2051, 0.9312, 0.2051, 0.9312, 0.2051, 0.9312, 0.2051, 0.9312, 0.2051, 0.9312, 0.2051, 0.9312, 0.2051, 0.9312, 0.2051, 0.9312, 0.2051, 0.9312, 0.2051, 0.9312, 0.687, 0.4438, 0.687, 0.4438, 0.687, 0.4438, 0.687, 0.4438, 0.2051, 0.9312, 0.2051, 0.9312, 0.2051, 0.9312, 0.2051, 0.9312, 0.2051, 0.9312, 0.2051, 0.9312, 0.2051, 0.9312, 0.2051, 0.9312, 0.2051, 0.9312, 0.2051, 0.9312, 0.2051, 0.9312, 0.2051, 0.9312, 0.2051, 0.9312, 0.2051, 0.9312, 0.2051, 0.9312, 0.2051, 0.9312, 0.2051, 0.9312, 0.2051, 0.9312, 0.2051, 0.9312, 0.2051, 0.9312, 0.2051, 0.9312, 0.2051, 0.9312, 0.2051, 0.9312, 0.2051, 0.9312, 0.2051, 0.9312, 0.2051, 0.9312, 0.2051, 0.9312, 0.2051, 0.9312, 0.2051, 0.9312, 0.2051, 0.9312, 0.2051, 0.9312, 0.2051, 0.9312, 0.2051, 0.9312, 0.2051, 0.9312, 0.2051, 0.9312, 0.2051, 0.9312, 0.2051, 0.9312, 0.2051, 0.9312, 0.2051, 0.9312, 0.2051, 0.9312, 0.2051, 0.9312, 0.2051, 0.9312, 0.2051, 0.9312, 0.2051, 0.9312, 0.2051, 0.9312, 0.2051, 0.9312, 0.2051, 0.9312, 0.2051, 0.9312, 0.2051, 0.9312, 0.2051, 0.9312, 0.2051, 0.9312, 0.2051, 0.9312, 0.2051, 0.9312, 0.2051, 0.9312, 0.2051, 0.9312, 0.2051, 0.9312, 0.2051, 0.9312, 0.2051, 0.9312, 0.2051, 0.9312, 0.2051, 0.9312, 0.9243, 0.9204, 0.9243, 0.9204, 0.9243, 0.9204, 0.2051, 0.9312, 0.2051, 0.9312, 0.2051, 0.9312, 0.2051, 0.9312, 0.2051, 0.9312, 0.2051, 0.9312, 0.2051, 0.9312, 0.939, 0.9263, 0.939, 0.9263, 0.939, 0.9263, 0.939, 0.9263, 0.2051, 0.9312, 0.2051, 0.9312, 0.2051, 0.9312, 0.2051, 0.9312, 0.2051, 0.9312, 0.2051, 0.9312, 0.2051, 0.9312, 0.2051, 0.9312, 0.2051, 0.9312, 0.2051, 0.9312, 0.2051, 0.9312, 0.2051, 0.9312, 0.687, 0.4438, 0.687, 0.4438, 0.687, 0.4438, 0.687, 0.4438, 0.9243, 0.9204, 0.9243, 0.9204, 0.9243, 0.9204, 0.2051, 0.9312, 0.2051, 0.9312, 0.2051, 0.9312, 0.2051, 0.9312, 0.2051, 0.9312, 0.2051, 0.9312, 0.2051, 0.9312, 0.939, 0.9263, 0.939, 0.9263, 0.939, 0.9263, 0.939, 0.9263, 0.2051, 0.9312, 0.2051, 0.9312, 0.2051, 0.9312, 0.2051, 0.9312, 0.2051, 0.9312, 0.2051, 0.9312, 0.2051, 0.9312, 0.2051, 0.9312, 0.2051, 0.9312, 0.2051, 0.9312, 0.2051, 0.9312, 0.2051, 0.9312, 0.687, 0.4438, 0.687, 0.4438, 0.687, 0.4438, 0.687, 0.4438, 0.2051, 0.9312, 0.2051, 0.9312, 0.2051, 0.9312, 0.2051, 0.9312, 0.2051, 0.9312, 0.2051, 0.9312, 0.2051, 0.9312, 0.2051, 0.9312, 0.2051, 0.9312, 0.2051, 0.9312, 0.2051, 0.9312, 0.2051, 0.9312, 0.2051, 0.9312, 0.2051, 0.9312, 0.2051, 0.9312, 0.2051, 0.9312, 0.2051, 0.9312, 0.2051, 0.9312, 0.2051, 0.9312, 0.2051, 0.9312, 0.2051, 0.9312, 0.2051, 0.9312, 0.2051, 0.9312, 0.2051, 0.9312, 0.2051, 0.9312, 0.2051, 0.9312, 0.2051, 0.9312, 0.2051, 0.9312, 0.2051, 0.9312, 0.2051, 0.9312, 0.2051, 0.9312, 0.2051, 0.9312, 0.2051, 0.9312, 0.2051, 0.9312, 0.2051, 0.9312, 0.2051, 0.9312, 0.2051, 0.9312, 0.2051, 0.9312, 0.2051, 0.9312, 0.2051, 0.9312, 0.2051, 0.9312, 0.2051, 0.9312, 0.2051, 0.9312, 0.2051, 0.9312, 0.2051, 0.9312, 0.2051, 0.9312, 0.2051, 0.9312, 0.2051, 0.9312, 0.2051, 0.9312, 0.2051, 0.9312, 0.2051, 0.9312, 0.2051, 0.9312, 0.2051, 0.9312, 0.2051, 0.9312, 0.2051, 0.9312, 0.2051, 0.9312, 0.2051, 0.9312, 0.2051, 0.9312, 0.2051, 0.9312, 0.2051, 0.9312, 0.9243, 0.9204, 0.9243, 0.9204, 0.9243, 0.9204, 0.2051, 0.9312, 0.2051, 0.9312, 0.2051, 0.9312, 0.2051, 0.9312, 0.2051, 0.9312, 0.2051, 0.9312, 0.2051, 0.9312, 0.939, 0.9263, 0.939, 0.9263, 0.939, 0.9263, 0.939, 0.9263, 0.2051, 0.9312, 0.2051, 0.9312, 0.2051, 0.9312, 0.2051, 0.9312, 0.2051, 0.9312, 0.2051, 0.9312, 0.2051, 0.9312, 0.2051, 0.9312, 0.2051, 0.9312, 0.2051, 0.9312, 0.2051, 0.9312, 0.2051, 0.9312, 0.687, 0.4438, 0.687, 0.4438, 0.687, 0.4438, 0.687, 0.4438, 0.2051, 0.9312, 0.2051, 0.9312, 0.2051, 0.9312, 0.2051, 0.9312, 0.2051, 0.9312, 0.2051, 0.9312, 0.2051, 0.9312, 0.2051, 0.9312, 0.939, 0.9263, 0.939, 0.9263, 0.939, 0.9263, 0.939, 0.9263, 0.2051, 0.9312, 0.2051, 0.9312, 0.2051, 0.9312, 0.2051, 0.9312, 0.2051, 0.9312, 0.2051, 0.9312, 0.2051, 0.9312, 0.2051, 0.9312, 0.2051, 0.9312, 0.2051, 0.9312, 0.2051, 0.9312, 0.2051, 0.9312, 0.687, 0.4438, 0.687, 0.4438, 0.687, 0.4438, 0.687, 0.4438, 0.2051, 0.9312, 0.2051, 0.9312, 0.2051, 0.9312, 0.2051, 0.9312, 0.2051, 0.9312, 0.2051, 0.9312, 0.2051, 0.9312, 0.2051, 0.9312, 0.2051, 0.9312, 0.2051, 0.9312, 0.2051, 0.9312, 0.2051, 0.9312, 0.2051, 0.9312, 0.2051, 0.9312, 0.2051, 0.9312, 0.2051, 0.9312, 0.2051, 0.9312, 0.2051, 0.9312, 0.2051, 0.9312, 0.2051, 0.9312, 0.2051, 0.9312, 0.2051, 0.9312, 0.2051, 0.9312, 0.2051, 0.9312, 0.2051, 0.9312, 0.2051, 0.9312, 0.2051, 0.9312, 0.2051, 0.9312, 0.2051, 0.9312, 0.2051, 0.9312, 0.2051, 0.9312, 0.2051, 0.9312, 0.9243, 0.9204, 0.9243, 0.9204, 0.9243, 0.9204, 0.2051, 0.9312, 0.2051, 0.9312, 0.2051, 0.9312, 0.2051, 0.9312, 0.2051, 0.9312, 0.2051, 0.9312, 0.2051, 0.9312, 0.2051, 0.9312, 0.2051, 0.9312, 0.2051, 0.9312, 0.2051, 0.9312, 0.2051, 0.9312, 0.2051, 0.9312, 0.2051, 0.9312, 0.2051, 0.9312, 0.2051, 0.9312, 0.2051, 0.9312, 0.2051, 0.9312, 0.2051, 0.9312, 0.2051, 0.9312, 0.2051, 0.9312, 0.2051, 0.9312, 0.2051, 0.9312, 0.2051, 0.9312, 0.2051, 0.9312, 0.2051, 0.9312, 0.2051, 0.9312, 0.9243, 0.9204, 0.9243, 0.9204, 0.9243, 0.9204, 0.2051, 0.9312, 0.2051, 0.9312, 0.2051, 0.9312, 0.2051, 0.9312, 0.2051, 0.9312, 0.2051, 0.9312, 0.2051, 0.9312, 0.939, 0.9263, 0.939, 0.9263, 0.939, 0.9263, 0.939, 0.9263, 0.2051, 0.9312, 0.2051, 0.9312, 0.2051, 0.9312, 0.2051, 0.9312, 0.2051, 0.9312, 0.2051, 0.9312, 0.2051, 0.9312, 0.2051, 0.9312, 0.2051, 0.9312, 0.2051, 0.9312, 0.2051, 0.9312, 0.2051, 0.9312, 0.687, 0.4438, 0.687, 0.4438, 0.687, 0.4438, 0.687, 0.4438, 0.2051, 0.9312, 0.2051, 0.9312, 0.2051, 0.9312, 0.2051, 0.9312, 0.2051, 0.9312, 0.2051, 0.9312, 0.2051, 0.9312, 0.2051, 0.9312, 0.2051, 0.9312, 0.2051, 0.9312, 0.2051, 0.9312, 0.2051, 0.9312, 0.2051, 0.9312, 0.2051, 0.9312, 0.2051, 0.9312, 0.2051, 0.9312, 0.2051, 0.9312, 0.2051, 0.9312, 0.2051, 0.9312, 0.2051, 0.9312, 0.2051, 0.9312, 0.2051, 0.9312, 0.2051, 0.9312, 0.2051, 0.9312, 0.2051, 0.9312, 0.2051, 0.9312, 0.2051, 0.9312, 0.2051, 0.9312, 0.2051, 0.9312, 0.2051, 0.9312, 0.2051, 0.9312, 0.2051, 0.9312, 0.2051, 0.9312, 0.2051, 0.9312, 0.2051, 0.9312, 0.2051, 0.9312, 0.2051, 0.9312, 0.2051, 0.9312, 0.2051, 0.9312, 0.2051, 0.9312, 0.2051, 0.9312, 0.2051, 0.9312, 0.2051, 0.9312, 0.2051, 0.9312, 0.2051, 0.9312, 0.2051, 0.9312, 0.2051, 0.9312, 0.2051, 0.9312, 0.2051, 0.9312, 0.2051, 0.9312, 0.2051, 0.9312, 0.2051, 0.9312, 0.9243, 0.9204, 0.9243, 0.9204, 0.9243, 0.9204, 0.2051, 0.9312, 0.2051, 0.9312, 0.2051, 0.9312, 0.2051, 0.9312, 0.2051, 0.9312, 0.2051, 0.9312, 0.2051, 0.9312, 0.939, 0.9263, 0.939, 0.9263, 0.939, 0.9263, 0.939, 0.9263, 0.2051, 0.9312, 0.2051, 0.9312, 0.2051, 0.9312, 0.2051, 0.9312, 0.2051, 0.9312, 0.2051, 0.9312, 0.2051, 0.9312, 0.2051, 0.9312, 0.2051, 0.9312, 0.2051, 0.9312, 0.2051, 0.9312, 0.2051, 0.9312, 0.2051, 0.9312, 0.2051, 0.9312, 0.2051, 0.9312, 0.2051, 0.9312, 0.9243, 0.9204, 0.9243, 0.9204, 0.9243, 0.9204, 0.2051, 0.9312, 0.2051, 0.9312, 0.2051, 0.9312, 0.2051, 0.9312, 0.2051, 0.9312, 0.2051, 0.9312, 0.2051, 0.9312, 0.939, 0.9263, 0.939, 0.9263, 0.939, 0.9263, 0.939, 0.9263, 0.2051, 0.9312, 0.2051, 0.9312, 0.2051, 0.9312, 0.2051, 0.9312, 0.687, 0.4438, 0.687, 0.4438, 0.687, 0.4438, 0.687, 0.4438, 0.2051, 0.9312, 0.2051, 0.9312, 0.2051, 0.9312, 0.2051, 0.9312, 0.687, 0.4438, 0.687, 0.4438, 0.687, 0.4438, 0.687, 0.4438, 0.2051, 0.9312, 0.2051, 0.9312, 0.2051, 0.9312, 0.2051, 0.9312, 0.2051, 0.9312, 0.2051, 0.9312, 0.2051, 0.9312, 0.2051, 0.9312, 0.2051, 0.9312, 0.2051, 0.9312, 0.2051, 0.9312, 0.2051, 0.9312, 0.2051, 0.9312, 0.2051, 0.9312, 0.2051, 0.9312, 0.2051, 0.9312, 0.9448, 0.9302, 0.9448, 0.9302, 0.9448, 0.9302, 0.9448, 0.9302, 0.687, 0.4438, 0.687, 0.4438, 0.687, 0.4438, 0.687, 0.4438, 0.687, 0.4438, 0.687, 0.4438, 0.687, 0.4438, 0.687, 0.4438, 0.687, 0.4438, 0.687, 0.4438, 0.687, 0.4438, 0.687, 0.4438, 0.9448, 0.9302, 0.9448, 0.9302, 0.9448, 0.9302, 0.9448, 0.9302, 0.687, 0.4438, 0.687, 0.4438, 0.687, 0.4438, 0.687, 0.4438, 0.687, 0.4438, 0.687, 0.4438, 0.687, 0.4438, 0.687, 0.4438, 0.687, 0.4438, 0.687, 0.4438, 0.687, 0.4438, 0.687, 0.4438, 0.9448, 0.9302, 0.9448, 0.9302, 0.9448, 0.9302, 0.9448, 0.9302, 0.687, 0.4438, 0.687, 0.4438, 0.687, 0.4438, 0.687, 0.4438, 0.687, 0.4438, 0.687, 0.4438, 0.687, 0.4438, 0.687, 0.4438, 0.687, 0.4438, 0.687, 0.4438, 0.687, 0.4438, 0.687, 0.4438, 0.9448, 0.9302, 0.9448, 0.9302, 0.9448, 0.9302, 0.9448, 0.9302, 0.687, 0.4438, 0.687, 0.4438, 0.687, 0.4438, 0.687, 0.4438, 0.687, 0.4438, 0.687, 0.4438, 0.687, 0.4438, 0.687, 0.4438, 0.687, 0.4438, 0.687, 0.4438, 0.687, 0.4438, 0.687, 0.4438, 0.9448, 0.9302, 0.9448, 0.9302, 0.9448, 0.9302, 0.9448, 0.9302, 0.687, 0.4438, 0.687, 0.4438, 0.687, 0.4438, 0.687, 0.4438, 0.687, 0.4438, 0.687, 0.4438, 0.687, 0.4438, 0.687, 0.4438, 0.687, 0.4438, 0.687, 0.4438, 0.687, 0.4438, 0.687, 0.4438, 0.9448, 0.9302, 0.9448, 0.9302, 0.9448, 0.9302, 0.9448, 0.9302, 0.687, 0.4438, 0.687, 0.4438, 0.687, 0.4438, 0.687, 0.4438, 0.687, 0.4438, 0.687, 0.4438, 0.687, 0.4438, 0.687, 0.4438, 0.687, 0.4438, 0.687, 0.4438, 0.687, 0.4438, 0.687, 0.4438, 0.9448, 0.9302, 0.9448, 0.9302, 0.9448, 0.9302, 0.9448, 0.9302, 0.687, 0.4438, 0.687, 0.4438, 0.687, 0.4438, 0.687, 0.4438, 0.687, 0.4438, 0.687, 0.4438, 0.687, 0.4438, 0.687, 0.4438, 0.687, 0.4438, 0.687, 0.4438, 0.687, 0.4438, 0.687, 0.4438, 0.9448, 0.9302, 0.9448, 0.9302, 0.9448, 0.9302, 0.9448, 0.9302, 0.687, 0.4438, 0.687, 0.4438, 0.687, 0.4438, 0.687, 0.4438, 0.687, 0.4438, 0.687, 0.4438, 0.687, 0.4438, 0.687, 0.4438, 0.687, 0.4438, 0.687, 0.4438, 0.687, 0.4438, 0.687, 0.4438, 0.9448, 0.9302, 0.9448, 0.9302, 0.9448, 0.9302, 0.9448, 0.9302, 0.687, 0.4438, 0.687, 0.4438, 0.687, 0.4438, 0.687, 0.4438, 0.687, 0.4438, 0.687, 0.4438, 0.687, 0.4438, 0.687, 0.4438, 0.687, 0.4438, 0.687, 0.4438, 0.687, 0.4438, 0.687, 0.4438, 0.9448, 0.9302, 0.9448, 0.9302, 0.9448, 0.9302, 0.9448, 0.9302, 0.687, 0.4438, 0.687, 0.4438, 0.687, 0.4438, 0.687, 0.4438, 0.687, 0.4438, 0.687, 0.4438, 0.687, 0.4438, 0.687, 0.4438, 0.687, 0.4438, 0.687, 0.4438, 0.687, 0.4438, 0.687, 0.4438, 0.687, 0.4438, 0.687, 0.4438, 0.687, 0.4438, 0.687, 0.4438, 0.687, 0.4438, 0.687, 0.4438, 0.687, 0.4438, 0.687, 0.4438, 0.687, 0.4438, 0.687, 0.4438, 0.687, 0.4438, 0.687, 0.4438, 0.9448, 0.9302, 0.9448, 0.9302, 0.9448, 0.9302, 0.9448, 0.9302, 0.9448, 0.9302, 0.9448, 0.9302, 0.9448, 0.9302, 0.9448, 0.9302, 0.687, 0.4438, 0.687, 0.4438, 0.687, 0.4438, 0.687, 0.4438, 0.687, 0.4438, 0.687, 0.4438, 0.687, 0.4438, 0.687, 0.4438, 0.687, 0.4438, 0.687, 0.4438, 0.687, 0.4438, 0.687, 0.4438, 0.9448, 0.9302, 0.9448, 0.9302, 0.9448, 0.9302, 0.9448, 0.9302, 0.687, 0.4438, 0.687, 0.4438, 0.687, 0.4438, 0.687, 0.4438, 0.687, 0.4438, 0.687, 0.4438, 0.687, 0.4438, 0.687, 0.4438, 0.687, 0.4438, 0.687, 0.4438, 0.687, 0.4438, 0.687, 0.4438, 0.9448, 0.9302, 0.9448, 0.9302, 0.9448, 0.9302, 0.9448, 0.9302, 0.687, 0.4438, 0.687, 0.4438, 0.687, 0.4438, 0.687, 0.4438, 0.687, 0.4438, 0.687, 0.4438, 0.687, 0.4438, 0.687, 0.4438, 0.687, 0.4438, 0.687, 0.4438, 0.687, 0.4438, 0.687, 0.4438, 0.9448, 0.9302, 0.9448, 0.9302, 0.9448, 0.9302, 0.9448, 0.9302, 0.687, 0.4438, 0.687, 0.4438, 0.687, 0.4438, 0.687, 0.4438, 0.687, 0.4438, 0.687, 0.4438, 0.687, 0.4438, 0.687, 0.4438, 0.687, 0.4438, 0.687, 0.4438, 0.687, 0.4438, 0.687, 0.4438, 0.9448, 0.9302, 0.9448, 0.9302, 0.9448, 0.9302, 0.9448, 0.9302, 0.687, 0.4438, 0.687, 0.4438, 0.687, 0.4438, 0.687, 0.4438, 0.687, 0.4438, 0.687, 0.4438, 0.687, 0.4438, 0.687, 0.4438, 0.687, 0.4438, 0.687, 0.4438, 0.687, 0.4438, 0.687, 0.4438, 0.9448, 0.9302, 0.9448, 0.9302, 0.9448, 0.9302, 0.9448, 0.9302, 0.687, 0.4438, 0.687, 0.4438, 0.687, 0.4438, 0.687, 0.4438, 0.687, 0.4438, 0.687, 0.4438, 0.687, 0.4438, 0.687, 0.4438, 0.687, 0.4438, 0.687, 0.4438, 0.687, 0.4438, 0.687, 0.4438, 0.9448, 0.9302, 0.9448, 0.9302, 0.9448, 0.9302, 0.9448, 0.9302, 0.687, 0.4438, 0.687, 0.4438, 0.687, 0.4438, 0.687, 0.4438, 0.687, 0.4438, 0.687, 0.4438, 0.687, 0.4438, 0.687, 0.4438, 0.687, 0.4438, 0.687, 0.4438, 0.687, 0.4438, 0.687, 0.4438, 0.9448, 0.9302, 0.9448, 0.9302, 0.9448, 0.9302, 0.9448, 0.9302, 0.687, 0.4438, 0.687, 0.4438, 0.687, 0.4438, 0.687, 0.4438, 0.687, 0.4438, 0.687, 0.4438, 0.687, 0.4438, 0.687, 0.4438, 0.687, 0.4438, 0.687, 0.4438, 0.687, 0.4438, 0.687, 0.4438, 0.9448, 0.9302, 0.9448, 0.9302, 0.9448, 0.9302, 0.9448, 0.9302, 0.687, 0.4438, 0.687, 0.4438, 0.687, 0.4438, 0.687, 0.4438, 0.687, 0.4438, 0.687, 0.4438, 0.687, 0.4438, 0.687, 0.4438, 0.687, 0.4438, 0.687, 0.4438, 0.687, 0.4438, 0.687, 0.4438, 0.9448, 0.9302, 0.9448, 0.9302, 0.9448, 0.9302, 0.9448, 0.9302, 0.687, 0.4438, 0.687, 0.4438, 0.687, 0.4438, 0.687, 0.4438, 0.687, 0.4438, 0.687, 0.4438, 0.687, 0.4438, 0.687, 0.4438, 0.687, 0.4438, 0.687, 0.4438, 0.687, 0.4438, 0.687, 0.4438, 0.687, 0.4438, 0.687, 0.4438, 0.687, 0.4438, 0.687, 0.4438, 0.687, 0.4438, 0.687, 0.4438, 0.687, 0.4438, 0.687, 0.4438, 0.687, 0.4438, 0.687, 0.4438, 0.687, 0.4438, 0.687, 0.4438, 0.9448, 0.9302, 0.9448, 0.9302, 0.9448, 0.9302, 0.9448, 0.9302, 0.9448, 0.9302, 0.9448, 0.9302, 0.9448, 0.9302, 0.9448, 0.9302, 0.687, 0.4438, 0.687, 0.4438, 0.687, 0.4438, 0.687, 0.4438, 0.687, 0.4438, 0.687, 0.4438, 0.687, 0.4438, 0.687, 0.4438, 0.687, 0.4438, 0.687, 0.4438, 0.687, 0.4438, 0.687, 0.4438, 0.687, 0.4438, 0.687, 0.4438, 0.687, 0.4438, 0.687, 0.4438, 0.687, 0.4438, 0.687, 0.4438, 0.687, 0.4438, 0.687, 0.4438, 0.687, 0.4438, 0.687, 0.4438, 0.687, 0.4438, 0.687, 0.4438, 0.9448, 0.9302, 0.9448, 0.9302, 0.9448, 0.9302, 0.9448, 0.9302, 0.9448, 0.9302, 0.9448, 0.9302, 0.9448, 0.9302, 0.9448, 0.9302, 0.687, 0.4438, 0.687, 0.4438, 0.687, 0.4438, 0.687, 0.4438, 0.687, 0.4438, 0.687, 0.4438, 0.687, 0.4438, 0.687, 0.4438, 0.687, 0.4438, 0.687, 0.4438, 0.687, 0.4438, 0.687, 0.4438, 0.9448, 0.9302, 0.9448, 0.9302, 0.9448, 0.9302, 0.9448, 0.9302, 0.687, 0.4438, 0.687, 0.4438, 0.687, 0.4438, 0.687, 0.4438, 0.687, 0.4438, 0.687, 0.4438, 0.687, 0.4438, 0.687, 0.4438, 0.687, 0.4438, 0.687, 0.4438, 0.687, 0.4438, 0.687, 0.4438, 0.9448, 0.9302, 0.9448, 0.9302, 0.9448, 0.9302, 0.9448, 0.9302, 0.687, 0.4438, 0.687, 0.4438, 0.687, 0.4438, 0.687, 0.4438, 0.687, 0.4438, 0.687, 0.4438, 0.687, 0.4438, 0.687, 0.4438, 0.687, 0.4438, 0.687, 0.4438, 0.687, 0.4438, 0.687, 0.4438, 0.9448, 0.9302, 0.9448, 0.9302, 0.9448, 0.9302, 0.9448, 0.9302, 0.687, 0.4438, 0.687, 0.4438, 0.687, 0.4438, 0.687, 0.4438, 0.687, 0.4438, 0.687, 0.4438, 0.687, 0.4438, 0.687, 0.4438, 0.687, 0.4438, 0.687, 0.4438, 0.687, 0.4438, 0.687, 0.4438, 0.9448, 0.9302, 0.9448, 0.9302, 0.9448, 0.9302, 0.9448, 0.9302, 0.687, 0.4438, 0.687, 0.4438, 0.687, 0.4438, 0.687, 0.4438, 0.687, 0.4438, 0.687, 0.4438, 0.687, 0.4438, 0.687, 0.4438, 0.687, 0.4438, 0.687, 0.4438, 0.687, 0.4438, 0.687, 0.4438, 0.9448, 0.9302, 0.9448, 0.9302, 0.9448, 0.9302, 0.9448, 0.9302, 0.687, 0.4438, 0.687, 0.4438, 0.687, 0.4438, 0.687, 0.4438, 0.687, 0.4438, 0.687, 0.4438, 0.687, 0.4438, 0.687, 0.4438, 0.687, 0.4438, 0.687, 0.4438, 0.687, 0.4438, 0.687, 0.4438, 0.9448, 0.9302, 0.9448, 0.9302, 0.9448, 0.9302, 0.9448, 0.9302, 0.687, 0.4438, 0.687, 0.4438, 0.687, 0.4438, 0.687, 0.4438, 0.687, 0.4438, 0.687, 0.4438, 0.687, 0.4438, 0.687, 0.4438, 0.687, 0.4438, 0.687, 0.4438, 0.687, 0.4438, 0.687, 0.4438, 0.9448, 0.9302, 0.9448, 0.9302, 0.9448, 0.9302, 0.9448, 0.9302, 0.687, 0.4438, 0.687, 0.4438, 0.687, 0.4438, 0.687, 0.4438, 0.687, 0.4438, 0.687, 0.4438, 0.687, 0.4438, 0.687, 0.4438, 0.687, 0.4438, 0.687, 0.4438, 0.687, 0.4438, 0.687, 0.4438, 0.2051, 0.9312, 0.2051, 0.9312, 0.2051, 0.9312, 0.2051, 0.9312])
me_sphere.materials.append(mat_material)
me_sphere.materials.append(mat_black)
me_sphere.materials.append(mat_pupil)
me_sphere.update()

# ---- objects
ob_sphere = bpy.data.objects.new('Sphere', me_sphere)

# ---- transforms, parenting, visibility, modifiers, constraints
ob_sphere.location = (0.0, 0.0, 0.0)
_m = ob_sphere.modifiers.new('Smooth by Angle', 'NODES')
_m.node_group = ng_smooth_by_angle
_m.use_pin_to_last = True
_m.show_group_selector = False

# ---- collection membership
col_collection.objects.link(ob_sphere)

# ---- scene / render settings (as saved in the file)
scene.frame_start = 1; scene.frame_end = 250; scene.frame_set(227)
scene.render.engine = 'BLENDER_EEVEE_NEXT'
bpy.context.view_layer.update()

# ---- added for rendering (the .blend has no active camera and no usable light): camera, sun
cam_auto = bpy.data.cameras.new('AutoCamera')
cam_auto.lens = 50.0
cam_auto.sensor_width = 36.0
cam_auto.clip_end = 1000.0
ob_auto_camera = bpy.data.objects.new('AutoCamera', cam_auto)
scene.collection.objects.link(ob_auto_camera)
ob_auto_camera.location = (5.98805, -7.09862, 4.73241)
ob_auto_camera.rotation_euler = (1.09748, -7.21219e-08, 0.694738)
scene.camera = ob_auto_camera
light_auto_sun = bpy.data.lights.new('AutoSun', 'SUN')
light_auto_sun.energy = 3.0
light_auto_sun.angle = 0.0523599
ob_auto_sun = bpy.data.objects.new('AutoSun', light_auto_sun)
scene.collection.objects.link(ob_auto_sun)
ob_auto_sun.rotation_euler = (0.872665, 0.174533, 0.523599)
bpy.context.view_layer.update()
